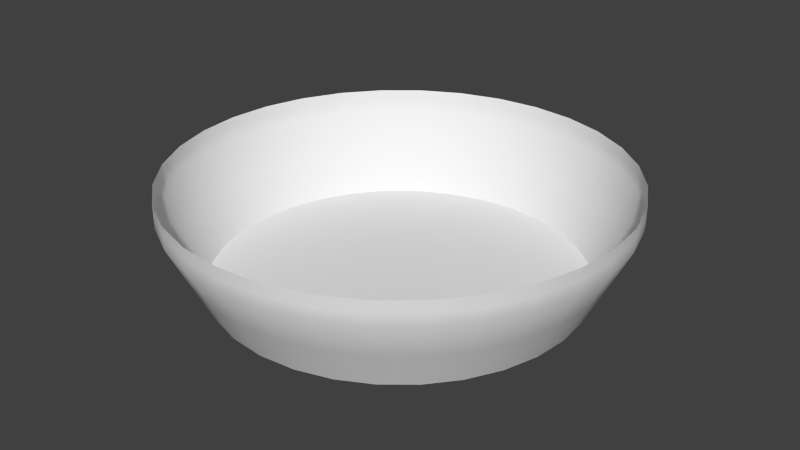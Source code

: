 # Source: arena2.blend  (saved by Blender 2.70.0; exported with 4.5.12 LTS)
import bpy
from mathutils import Matrix  # noqa: F401  (used for matrix-valued properties, if any)

bpy.ops.wm.read_factory_settings(use_empty=True)
scene = bpy.context.scene
scene.name = 'Scene'

# ---- collections
col_collection_1 = bpy.data.collections.new('Collection 1'); scene.collection.children.link(col_collection_1)

# ---- materials (node trees are filled in below, after node groups)
mat_material_001 = bpy.data.materials.new('Material.001')
mat_material_001.alpha_threshold = 0.0
mat_material_001.use_transparent_shadow = False
mat_material_001.roughness = 0.5
mat_material_001.line_color = (0.0, 0.0, 0.0, 1.0)

# ---- material node trees

# ---- world
world_world = bpy.data.worlds.new('World'); scene.world = world_world
world_world.color = (0.05088, 0.05088, 0.05088)
world_world.use_sun_shadow = False
world_world.sun_shadow_jitter_overblur = 0.0
world_world.cycles.sampling_method = 'MANUAL'
world_world.cycles.sample_map_resolution = 256

# ---- meshes
me_circle_003 = bpy.data.meshes.new('Circle.003')
me_circle_003.from_pydata([(0.0, 1.0, 0.0), (-0.1951, 0.9808, 0.0), (-0.3827, 0.9239, 0.0), (-0.5556, 0.8315, 0.0), (-0.7071, 0.7071, 0.0), (-0.8315, 0.5556, 0.0), (-0.9239, 0.3827, 0.0), (-0.9808, 0.1951, 0.0), (-1.0, 7.55e-08, 0.0), (-0.9808, -0.1951, 0.0), (-0.9239, -0.3827, 0.0), (-0.8315, -0.5556, 0.0), (-0.7071, -0.7071, 0.0), (-0.5556, -0.8315, 0.0), (-0.3827, -0.9239, 0.0), (-0.1951, -0.9808, 0.0), (3.258e-07, -1.0, 0.0), (0.1951, -0.9808, 0.0), (0.3827, -0.9239, 0.0), (0.5556, -0.8315, 0.0), (0.7071, -0.7071, 0.0), (0.8315, -0.5556, 0.0), (0.9239, -0.3827, 0.0), (0.9808, -0.1951, 0.0), (1.0, 9.656e-07, 0.0), (0.9808, 0.1951, 0.0), (0.9239, 0.3827, 0.0), (0.8315, 0.5556, 0.0), (0.7071, 0.7071, 0.0), (0.5556, 0.8315, 0.0), (0.3827, 0.9239, 0.0), (0.1951, 0.9808, 0.0), (2.547e-08, 1.214, 0.4357), (-0.2369, 1.191, 0.4357), (-0.4648, 1.122, 0.4357), (-0.6747, 1.01, 0.4357), (-0.8588, 0.8588, 0.4357), (-1.01, 0.6747, 0.4357), (-1.122, 0.4648, 0.4357), (-1.191, 0.2369, 0.4357), (-1.214, 3.056e-08, 0.4357), (-1.191, -0.2369, 0.4357), (-1.122, -0.4648, 0.4357), (-1.01, -0.6747, 0.4357), (-0.8588, -0.8588, 0.4357), (-0.6747, -1.01, 0.4357), (-0.4648, -1.122, 0.4357), (-0.2369, -1.191, 0.4357), (4.212e-07, -1.214, 0.4357), (0.2369, -1.191, 0.4357), (0.4648, -1.122, 0.4357), (0.6747, -1.01, 0.4357), (0.8588, -0.8588, 0.4357), (1.01, -0.6747, 0.4357), (1.122, -0.4648, 0.4357), (1.191, -0.2369, 0.4357), (1.214, 1.112e-06, 0.4357), (1.191, 0.2369, 0.4357), (1.122, 0.4648, 0.4357), (1.01, 0.6747, 0.4357), (0.8588, 0.8588, 0.4357), (0.6747, 1.01, 0.4357), (0.4648, 1.122, 0.4357), (0.2369, 1.191, 0.4357), (2.547e-08, 1.214, 0.5601), (-0.2369, 1.191, 0.5601), (-0.4648, 1.122, 0.5601), (-0.6747, 1.01, 0.5601), (-0.8588, 0.8588, 0.5601), (-1.01, 0.6747, 0.5601), (-1.122, 0.4648, 0.5601), (-1.191, 0.2369, 0.5601), (-1.214, 3.056e-08, 0.5601), (-1.191, -0.2369, 0.5601), (-1.122, -0.4648, 0.5601), (-1.01, -0.6747, 0.5601), (-0.8588, -0.8588, 0.5601), (-0.6747, -1.01, 0.5601), (-0.4648, -1.122, 0.5601), (-0.2369, -1.191, 0.5601), (4.212e-07, -1.214, 0.5601), (0.2369, -1.191, 0.5601), (0.4648, -1.122, 0.5601), (0.6747, -1.01, 0.5601), (0.8588, -0.8588, 0.5601), (1.01, -0.6747, 0.5601), (1.122, -0.4648, 0.5601), (1.191, -0.2369, 0.5601), (1.214, 1.112e-06, 0.5601), (1.191, 0.2369, 0.5601), (1.122, 0.4648, 0.5601), (1.01, 0.6747, 0.5601), (0.8588, 0.8588, 0.5601), (0.6747, 1.01, 0.5601), (0.4648, 1.122, 0.5601), (0.2369, 1.191, 0.5601), (-0.09755, 0.9904, 0.0), (-0.2889, 0.9523, 0.0), (-0.4691, 0.8777, 0.0), (-0.6313, 0.7693, 0.0), (-0.7693, 0.6313, 0.0), (-0.8777, 0.4691, 0.0), (-0.9523, 0.2889, 0.0), (-0.9904, 0.09755, 0.0), (-0.9904, -0.09755, 0.0), (-0.9523, -0.2889, 0.0), (-0.8777, -0.4691, 0.0), (-0.7693, -0.6313, 0.0), (-0.6313, -0.7693, 0.0), (-0.4691, -0.8777, 0.0), (-0.2889, -0.9523, 0.0), (-0.09754, -0.9904, 0.0), (0.09755, -0.9904, 0.0), (0.2889, -0.9523, 0.0), (0.4691, -0.8777, 0.0), (0.6313, -0.7693, 0.0), (0.7693, -0.6313, 0.0), (0.8777, -0.4691, 0.0), (0.9523, -0.2889, 0.0), (0.9904, -0.09754, 0.0), (0.9904, 0.09755, 0.0), (0.9523, 0.2889, 0.0), (0.8777, 0.4691, 0.0), (0.7693, 0.6313, 0.0), (0.6313, 0.7693, 0.0), (0.4691, 0.8777, 0.0), (0.2889, 0.9523, 0.0), (0.09754, 0.9904, 0.0), (-0.1185, 1.203, 0.4357), (-0.3509, 1.157, 0.4357), (-0.5698, 1.066, 0.4357), (-0.7668, 0.9343, 0.4357), (-0.9343, 0.7668, 0.4357), (-1.066, 0.5698, 0.4357), (-1.157, 0.3509, 0.4357), (-1.203, 0.1185, 0.4357), (-1.203, -0.1185, 0.4357), (-1.157, -0.3509, 0.4357), (-1.066, -0.5698, 0.4357), (-0.9343, -0.7668, 0.4357), (-0.7668, -0.9343, 0.4357), (-0.5698, -1.066, 0.4357), (-0.3509, -1.157, 0.4357), (-0.1185, -1.203, 0.4357), (0.1185, -1.203, 0.4357), (0.3509, -1.157, 0.4357), (0.5698, -1.066, 0.4357), (0.7668, -0.9343, 0.4357), (0.9343, -0.7668, 0.4357), (1.066, -0.5698, 0.4357), (1.157, -0.3509, 0.4357), (1.203, -0.1185, 0.4357), (1.203, 0.1185, 0.4357), (1.157, 0.3509, 0.4357), (1.066, 0.5698, 0.4357), (0.9343, 0.7668, 0.4357), (0.7668, 0.9343, 0.4357), (0.5698, 1.066, 0.4357), (0.3508, 1.157, 0.4357), (0.1185, 1.203, 0.4357), (0.4237, 1.023, 0.2178), (0.216, 1.086, 0.2178), (1.023, 0.4237, 0.2178), (0.9206, 0.6152, 0.2178), (1.023, -0.4237, 0.2178), (1.086, -0.216, 0.2178), (0.4237, -1.023, 0.2178), (0.6152, -0.9206, 0.2178), (-0.4237, -1.023, 0.2178), (-0.216, -1.086, 0.2178), (-1.023, -0.4237, 0.2178), (-0.9206, -0.6152, 0.2178), (-1.023, 0.4237, 0.2178), (-1.086, 0.216, 0.2178), (-0.4237, 1.023, 0.2178), (-0.6152, 0.9206, 0.2178), (1.273e-08, 1.107, 0.2178), (0.7829, 0.7829, 0.2178), (1.107, 1.039e-06, 0.2178), (0.7829, -0.7829, 0.2178), (3.735e-07, -1.107, 0.2178), (-0.7829, -0.7829, 0.2178), (-1.107, 5.303e-08, 0.2178), (-0.7829, 0.7829, 0.2178), (0.6152, 0.9206, 0.2178), (1.086, 0.216, 0.2178), (0.9206, -0.6152, 0.2178), (0.216, -1.086, 0.2178), (-0.9206, 0.6152, 0.2178), (-0.216, 1.086, 0.2178), (-0.6152, -0.9206, 0.2178), (-1.086, -0.216, 0.2178), (-0.1185, 1.203, 0.5601), (-0.3509, 1.157, 0.5601), (-0.5698, 1.066, 0.5601), (-0.7668, 0.9343, 0.5601), (-0.9343, 0.7668, 0.5601), (-1.066, 0.5698, 0.5601), (-1.157, 0.3509, 0.5601), (-1.203, 0.1185, 0.5601), (-1.203, -0.1185, 0.5601), (-1.157, -0.3509, 0.5601), (-1.066, -0.5698, 0.5601), (-0.9343, -0.7668, 0.5601), (-0.7668, -0.9343, 0.5601), (-0.5698, -1.066, 0.5601), (-0.3509, -1.157, 0.5601), (-0.1185, -1.203, 0.5601), (0.1185, -1.203, 0.5601), (0.3509, -1.157, 0.5601), (0.5698, -1.066, 0.5601), (0.7668, -0.9343, 0.5601), (0.9343, -0.7668, 0.5601), (1.066, -0.5698, 0.5601), (1.157, -0.3509, 0.5601), (1.203, -0.1185, 0.5601), (1.203, 0.1185, 0.5601), (1.157, 0.3509, 0.5601), (1.066, 0.5698, 0.5601), (0.9343, 0.7668, 0.5601), (0.7668, 0.9343, 0.5601), (0.5698, 1.066, 0.5601), (0.3508, 1.157, 0.5601), (0.1185, 1.203, 0.5601), (0.4648, 1.122, 0.4979), (0.2369, 1.191, 0.4979), (1.122, 0.4648, 0.4979), (1.01, 0.6747, 0.4979), (1.122, -0.4648, 0.4979), (1.191, -0.2369, 0.4979), (0.4648, -1.122, 0.4979), (0.6747, -1.01, 0.4979), (-0.4648, 1.122, 0.4979), (-0.6747, 1.01, 0.4979), (-0.4648, -1.122, 0.4979), (-0.2369, -1.191, 0.4979), (-1.122, -0.4648, 0.4979), (-1.01, -0.6747, 0.4979), (-1.122, 0.4648, 0.4979), (-1.191, 0.2369, 0.4979), (2.547e-08, 1.214, 0.4979), (0.8588, 0.8588, 0.4979), (1.214, 1.112e-06, 0.4979), (0.8588, -0.8588, 0.4979), (-1.214, 3.056e-08, 0.4979), (-0.8588, 0.8588, 0.4979), (4.212e-07, -1.214, 0.4979), (-0.8588, -0.8588, 0.4979), (0.6747, 1.01, 0.4979), (1.191, 0.2369, 0.4979), (1.01, -0.6747, 0.4979), (0.2369, -1.191, 0.4979), (-0.6747, -1.01, 0.4979), (-1.191, -0.2369, 0.4979), (-1.01, 0.6747, 0.4979), (-0.2369, 1.191, 0.4979), (0.3199, 1.054, 0.2178), (0.9718, 0.5194, 0.2178), (1.054, -0.3199, 0.2178), (0.5194, -0.9718, 0.2178), (-0.3199, -1.054, 0.2178), (-0.9718, -0.5194, 0.2178), (-1.054, 0.3199, 0.2178), (-0.5194, 0.9718, 0.2178), (0.108, 1.097, 0.2178), (0.8518, 0.699, 0.2178), (1.097, -0.108, 0.2178), (0.699, -0.8518, 0.2178), (-0.108, -1.097, 0.2178), (-0.8518, -0.699, 0.2178), (-1.097, 0.108, 0.2178), (-0.699, 0.8518, 0.2178), (0.699, 0.8518, 0.2178), (1.097, 0.108, 0.2178), (0.8518, -0.699, 0.2178), (0.108, -1.097, 0.2178), (-0.8518, 0.699, 0.2178), (-0.108, 1.097, 0.2178), (-0.699, -0.8518, 0.2178), (-1.097, -0.108, 0.2178), (0.5194, 0.9718, 0.2178), (1.054, 0.3199, 0.2178), (0.9718, -0.5194, 0.2178), (0.3199, -1.054, 0.2178), (-1.054, -0.3199, 0.2178), (-0.9718, 0.5194, 0.2178), (-0.3199, 1.054, 0.2178), (-0.5194, -0.9718, 0.2178), (0.3508, 1.157, 0.4979), (1.066, 0.5698, 0.4979), (1.157, -0.3509, 0.4979), (0.5698, -1.066, 0.4979), (-0.5698, 1.066, 0.4979), (-0.3509, -1.157, 0.4979), (-1.066, -0.5698, 0.4979), (-1.157, 0.3509, 0.4979), (0.1185, 1.203, 0.4979), (0.9343, 0.7668, 0.4979), (1.203, -0.1185, 0.4979), (0.7668, -0.9343, 0.4979), (-1.203, 0.1185, 0.4979), (-0.7668, 0.9343, 0.4979), (-0.1185, -1.203, 0.4979), (-0.9343, -0.7668, 0.4979), (0.7668, 0.9343, 0.4979), (1.203, 0.1185, 0.4979), (0.9343, -0.7668, 0.4979), (0.1185, -1.203, 0.4979), (-0.7668, -0.9343, 0.4979), (-1.203, -0.1185, 0.4979), (-0.9343, 0.7668, 0.4979), (-0.1185, 1.203, 0.4979), (0.5698, 1.066, 0.4979), (1.157, 0.3509, 0.4979), (1.066, -0.5698, 0.4979), (0.3509, -1.157, 0.4979), (-0.5698, -1.066, 0.4979), (-1.157, -0.3509, 0.4979), (-1.066, 0.5698, 0.4979), (-0.3509, 1.157, 0.4979), (0.0, 1.0, 0.0), (-0.1951, 0.9809, 0.0), (-0.3827, 0.924, 0.0), (-0.5556, 0.8316, 0.0), (-0.7072, 0.7072, 0.0), (-0.8316, 0.5556, 0.0), (-0.924, 0.3827, 0.0), (-0.9809, 0.1951, 0.0), (-1.0, 7.551e-08, 0.0), (-0.9809, -0.1951, 0.0), (-0.924, -0.3827, 0.0), (-0.8316, -0.5556, 0.0), (-0.7072, -0.7072, 0.0), (-0.5556, -0.8316, 0.0), (-0.3827, -0.924, 0.0), (-0.1951, -0.9809, 0.0), (3.259e-07, -1.0, 0.0), (0.1951, -0.9809, 0.0), (0.3827, -0.924, 0.0), (0.5556, -0.8316, 0.0), (0.7072, -0.7072, 0.0), (0.8316, -0.5556, 0.0), (0.924, -0.3827, 0.0), (0.9809, -0.1951, 0.0), (1.0, 9.657e-07, 0.0), (0.9809, 0.1951, 0.0), (0.924, 0.3827, 0.0), (0.8316, 0.5556, 0.0), (0.7072, 0.7072, 0.0), (0.5556, 0.8316, 0.0), (0.3827, 0.924, 0.0), (0.1951, 0.9809, 0.0), (0.2889, 0.9524, 0.0), (-1.192e-07, 2.981e-07, 0.0), (0.4692, 0.8778, 0.0), (0.6314, 0.7694, 0.0), (0.7694, 0.6314, 0.0), (0.8778, 0.4692, 0.0), (0.9524, 0.2889, 0.0), (0.9905, 0.09756, 0.0), (0.9905, -0.09756, 0.0), (0.9524, -0.2889, 0.0), (0.8778, -0.4692, 0.0), (0.7694, -0.6314, 0.0), (0.6314, -0.7694, 0.0), (0.4692, -0.8778, 0.0), (0.2889, -0.9524, 0.0), (0.09756, -0.9905, 0.0), (-0.09756, -0.9905, 0.0), (-0.2889, -0.9524, 0.0), (-0.4692, -0.8778, 0.0), (-0.6314, -0.7694, 0.0), (-0.7694, -0.6314, 0.0), (-0.8778, -0.4692, 0.0), (-0.9524, -0.2889, 0.0), (-0.9905, -0.09756, 0.0), (-0.9905, 0.09756, 0.0), (-0.9524, 0.2889, 0.0), (-0.8778, 0.4692, 0.0), (-0.7694, 0.6314, 0.0), (-0.6314, 0.7694, 0.0), (-0.4692, 0.8778, 0.0), (-0.2889, 0.9524, 0.0), (-0.09756, 0.9905, 0.0), (0.09756, 0.9905, 0.0), (-0.09756, 0.4905, 0.0), (0.3536, 0.3536, 0.0), (0.2778, 0.4158, 0.0), (0.5001, 6.319e-07, 0.0), (0.4905, 0.09756, 0.0), (0.3536, -0.3536, 0.0), (0.4158, -0.2778, 0.0), (1.033e-07, -0.5001, 0.0), (0.09756, -0.4905, 0.0), (-0.3536, 0.3536, 0.0), (-0.4158, 0.2778, 0.0), (-5.961e-08, 0.5001, 0.0), (-0.3536, -0.3536, 0.0), (-0.2778, -0.4158, 0.0), (-0.5001, 1.868e-07, 0.0), (-0.4905, -0.09756, 0.0), (0.1914, 0.462, 0.0), (0.462, 0.1914, 0.0), (0.462, -0.1914, 0.0), (0.1914, -0.462, 0.0), (-0.462, -0.1914, 0.0), (-0.462, 0.1914, 0.0), (-0.1914, 0.462, 0.0), (-0.1914, -0.462, 0.0), (0.09756, 0.4905, 0.0), (0.4158, 0.2778, 0.0), (0.4905, -0.09756, 0.0), (0.2778, -0.4158, 0.0), (-0.09756, -0.4905, 0.0), (-0.4158, -0.2778, 0.0), (-0.4905, 0.09756, 0.0), (-0.2778, 0.4158, 0.0), (-0.04878, 0.9953, 0.0), (-0.242, 0.9667, 0.0), (-0.426, 0.9009, 0.0), (-0.5935, 0.8005, 0.0), (-0.7383, 0.6693, 0.0), (-0.8547, 0.5124, 0.0), (-0.9382, 0.3358, 0.0), (-0.9857, 0.1463, 0.0), (-0.9953, -0.04878, 0.0), (-0.9667, -0.242, 0.0), (-0.9009, -0.426, 0.0), (-0.8005, -0.5935, 0.0), (-0.6693, -0.7383, 0.0), (-0.5124, -0.8547, 0.0), (-0.3358, -0.9382, 0.0), (-0.1463, -0.9857, 0.0), (0.04878, -0.9953, 0.0), (0.242, -0.9667, 0.0), (0.426, -0.9009, 0.0), (0.5935, -0.8005, 0.0), (0.7383, -0.6693, 0.0), (0.8547, -0.5124, 0.0), (0.9382, -0.3358, 0.0), (0.9857, -0.1463, 0.0), (0.9953, 0.04878, 0.0), (0.9667, 0.242, 0.0), (0.9009, 0.426, 0.0), (0.8005, 0.5935, 0.0), (0.6693, 0.7383, 0.0), (0.5124, 0.8547, 0.0), (0.3358, 0.9382, 0.0), (0.1463, 0.9857, 0.0), (-0.7357, 0.1463, 0.0), (-0.6237, -0.4167, 0.0), (-0.1463, -0.7357, 0.0), (0.4167, -0.6237, 0.0), (0.7357, -0.1463, 0.0), (0.6237, 0.4167, 0.0), (0.1463, 0.7357, 0.0), (-0.287, -0.693, 0.0), (-0.287, 0.693, 0.0), (-0.693, 0.287, 0.0), (-0.693, -0.287, 0.0), (0.287, -0.693, 0.0), (0.693, -0.287, 0.0), (0.693, 0.287, 0.0), (0.287, 0.693, 0.0), (-0.7357, -0.1463, 0.0), (-0.25, 2.424e-07, 0.0), (-0.4167, -0.6237, 0.0), (-0.1768, -0.1768, 0.0), (-8.942e-08, 0.25, 0.0), (-0.6237, 0.4167, 0.0), (-0.1768, 0.1768, 0.0), (0.1463, -0.7357, 0.0), (-7.948e-09, -0.25, 0.0), (0.6237, -0.4167, 0.0), (0.1768, -0.1768, 0.0), (0.7357, 0.1463, 0.0), (0.25, 4.65e-07, 0.0), (0.4167, 0.6237, 0.0), (0.1768, 0.1768, 0.0), (-0.1463, 0.7357, 0.0), (0.04878, 0.9953, 0.0), (0.242, 0.9667, 0.0), (0.426, 0.9009, 0.0), (0.5935, 0.8005, 0.0), (0.7383, 0.6693, 0.0), (0.8547, 0.5124, 0.0), (0.9382, 0.3358, 0.0), (0.9857, 0.1463, 0.0), (0.9953, -0.04878, 0.0), (0.9667, -0.242, 0.0), (0.9009, -0.426, 0.0), (0.8005, -0.5935, 0.0), (-0.04878, 0.2452, 0.0), (0.6693, -0.7383, 0.0), (0.5124, -0.8547, 0.0), (0.3358, -0.9382, 0.0), (0.1463, -0.9857, 0.0), (-0.04878, -0.9953, 0.0), (-0.242, -0.9667, 0.0), (-0.426, -0.9009, 0.0), (-0.5935, -0.8005, 0.0), (-0.7383, -0.6693, 0.0), (-0.8547, -0.5124, 0.0), (-0.9382, -0.3358, 0.0), (-0.9857, -0.1463, 0.0), (-0.9953, 0.04878, 0.0), (-0.9667, 0.242, 0.0), (-0.9009, 0.426, 0.0), (-0.8005, 0.5935, 0.0), (-0.6693, 0.7383, 0.0), (-0.5124, 0.8547, 0.0), (-0.3358, 0.9382, 0.0), (-0.1463, 0.9857, 0.0), (0.5304, 0.5304, 0.0), (0.1389, 0.2079, 0.0), (0.7501, 7.988e-07, 0.0), (0.2452, 0.04878, 0.0), (0.5304, -0.5304, 0.0), (0.2079, -0.1389, 0.0), (2.146e-07, -0.7501, 0.0), (0.04878, -0.2452, 0.0), (-0.5304, 0.5304, 0.0), (-0.2079, 0.1389, 0.0), (-2.981e-08, 0.7501, 0.0), (-0.5304, -0.5304, 0.0), (-0.1389, -0.2079, 0.0), (-0.7501, 1.311e-07, 0.0), (-0.2452, -0.04878, 0.0), (0.09568, 0.231, 0.0), (0.231, 0.09568, 0.0), (0.231, -0.09568, 0.0), (0.09568, -0.231, 0.0), (-0.231, -0.09568, 0.0), (-0.231, 0.09568, 0.0), (-0.09568, 0.231, 0.0), (-0.09568, -0.231, 0.0), (0.04878, 0.2452, 0.0), (0.2079, 0.1389, 0.0), (0.2452, -0.04878, 0.0), (0.1389, -0.2079, 0.0), (-0.04878, -0.2452, 0.0), (-0.2079, -0.1389, 0.0), (-0.2452, 0.04878, 0.0), (-0.1389, 0.2079, 0.0), (-0.4167, 0.6237, 0.0), (0.3157, 0.3847, 0.0), (0.4925, 0.5615, 0.0), (0.4546, 0.5926, 0.0), (0.4953, 0.04878, 0.0), (0.7453, 0.04878, 0.0), (0.7405, 0.09756, 0.0), (0.3847, -0.3157, 0.0), (0.5615, -0.4925, 0.0), (0.5926, -0.4546, 0.0), (0.04878, -0.4953, 0.0), (0.04878, -0.7453, 0.0), (0.09756, -0.7405, 0.0), (-0.3847, 0.3157, 0.0), (-0.5615, 0.4925, 0.0), (-0.5926, 0.4546, 0.0), (-0.04878, 0.4953, 0.0), (-0.04878, 0.7453, 0.0), (-0.09756, 0.7405, 0.0), (-0.3157, -0.3847, 0.0), (-0.4925, -0.5615, 0.0), (-0.4546, -0.5926, 0.0), (-0.4953, -0.04878, 0.0), (-0.7453, -0.04878, 0.0), (-0.7405, -0.09756, 0.0), (0.2346, 0.4389, 0.0), (0.3735, 0.6468, 0.0), (0.3303, 0.6699, 0.0), (0.4762, 0.1445, 0.0), (0.7214, 0.1932, 0.0), (0.7072, 0.2401, 0.0), (0.4389, -0.2346, 0.0), (0.6468, -0.3735, 0.0), (0.6699, -0.3303, 0.0), (0.1445, -0.4762, 0.0), (0.1932, -0.7214, 0.0), (0.2401, -0.7072, 0.0), (-0.4762, -0.1445, 0.0), (-0.7214, -0.1932, 0.0), (-0.7072, -0.2401, 0.0), (-0.4389, 0.2346, 0.0), (-0.6468, 0.3735, 0.0), (-0.6699, 0.3303, 0.0), (-0.1445, 0.4762, 0.0), (-0.1932, 0.7214, 0.0), (-0.2401, 0.7072, 0.0), (-0.2346, -0.4389, 0.0), (-0.3735, -0.6468, 0.0), (-0.3303, -0.6699, 0.0), (0.1445, 0.4762, 0.0), (0.2401, 0.7072, 0.0), (0.1932, 0.7214, 0.0), (0.4389, 0.2346, 0.0), (0.6699, 0.3303, 0.0), (0.6468, 0.3735, 0.0), (0.4762, -0.1445, 0.0), (0.7072, -0.2401, 0.0), (0.7214, -0.1932, 0.0), (0.2346, -0.4389, 0.0), (0.3303, -0.6699, 0.0), (0.3735, -0.6468, 0.0), (-0.1445, -0.4762, 0.0), (-0.2401, -0.7072, 0.0), (-0.1932, -0.7214, 0.0), (-0.4389, -0.2346, 0.0), (-0.6699, -0.3303, 0.0), (-0.6468, -0.3735, 0.0), (-0.4762, 0.1445, 0.0), (-0.7072, 0.2401, 0.0), (-0.7214, 0.1932, 0.0), (-0.2346, 0.4389, 0.0), (-0.3303, 0.6699, 0.0), (-0.3735, 0.6468, 0.0), (0.04878, 0.4953, 0.0), (0.09756, 0.7405, 0.0), (0.04878, 0.7453, 0.0), (0.3847, 0.3157, 0.0), (0.5926, 0.4546, 0.0), (0.5615, 0.4925, 0.0), (0.4953, -0.04878, 0.0), (0.7405, -0.09756, 0.0), (0.7453, -0.04878, 0.0), (0.3157, -0.3847, 0.0), (0.4546, -0.5926, 0.0), (0.4925, -0.5615, 0.0), (-0.04878, -0.4953, 0.0), (-0.09756, -0.7405, 0.0), (-0.04878, -0.7453, 0.0), (-0.3847, -0.3157, 0.0), (-0.5926, -0.4546, 0.0), (-0.5615, -0.4925, 0.0), (-0.4953, 0.04878, 0.0), (-0.7405, 0.09756, 0.0), (-0.7453, 0.04878, 0.0), (-0.3157, 0.3847, 0.0), (-0.4546, 0.5926, 0.0), (-0.4925, 0.5615, 0.0), (-0.02439, 0.9977, 0.0), (-0.2186, 0.9738, 0.0), (-0.4043, 0.9124, 0.0), (-0.5746, 0.816, 0.0), (-0.7227, 0.6882, 0.0), (-0.8431, 0.534, 0.0), (-0.9311, 0.3593, 0.0), (-0.9833, 0.1707, 0.0), (-0.9977, -0.02439, 0.0), (-0.9738, -0.2186, 0.0), (-0.9124, -0.4043, 0.0), (-0.816, -0.5746, 0.0), (-0.6882, -0.7227, 0.0), (-0.534, -0.8431, 0.0), (-0.3593, -0.9311, 0.0), (-0.1707, -0.9833, 0.0), (0.02439, -0.9977, 0.0), (0.2186, -0.9738, 0.0), (0.4043, -0.9124, 0.0), (0.5746, -0.816, 0.0), (0.7227, -0.6882, 0.0), (0.8431, -0.534, 0.0), (0.9311, -0.3593, 0.0), (0.9833, -0.1707, 0.0), (0.9977, 0.02439, 0.0), (0.9738, 0.2186, 0.0), (0.9124, 0.4043, 0.0), (0.816, 0.5746, 0.0), (0.6882, 0.7227, 0.0), (0.534, 0.8431, 0.0), (0.3593, 0.9311, 0.0), (0.1707, 0.9833, 0.0), (-0.8583, 0.1707, 0.0), (-0.7276, -0.4862, 0.0), (-0.1707, -0.8583, 0.0), (0.4862, -0.7276, 0.0), (0.8583, -0.1707, 0.0), (0.7276, 0.4862, 0.0), (0.1707, 0.8583, 0.0), (-0.3349, -0.8085, 0.0), (-0.3349, 0.8085, 0.0), (-0.8085, 0.3349, 0.0), (-0.8085, -0.3349, 0.0), (0.3349, -0.8085, 0.0), (0.8085, -0.3349, 0.0), (0.8085, 0.3349, 0.0), (0.3349, 0.8085, 0.0), (-0.8583, -0.1707, 0.0), (-0.125, 2.702e-07, 0.0), (-0.4862, -0.7276, 0.0), (-0.0884, -0.0884, 0.0), (-1.043e-07, 0.125, 0.0), (-0.7276, 0.4862, 0.0), (-0.0884, 0.0884, 0.0), (0.1707, -0.8583, 0.0), (-6.359e-08, -0.125, 0.0), (0.7276, -0.4862, 0.0), (0.0884, -0.0884, 0.0), (0.8583, 0.1707, 0.0), (0.125, 3.815e-07, 0.0), (0.4862, 0.7276, 0.0), (0.0884, 0.0884, 0.0), (-0.1707, 0.8583, 0.0), (0.02439, 0.9977, 0.0), (0.2186, 0.9738, 0.0), (0.4043, 0.9124, 0.0), (0.5746, 0.816, 0.0), (0.7227, 0.6882, 0.0), (0.8431, 0.534, 0.0), (0.9311, 0.3593, 0.0), (0.9833, 0.1707, 0.0), (0.9977, -0.02439, 0.0), (0.9738, -0.2186, 0.0), (0.9124, -0.4043, 0.0), (0.816, -0.5746, 0.0), (-0.02439, 0.1226, 0.0), (0.6882, -0.7227, 0.0), (0.534, -0.8431, 0.0), (0.3593, -0.9311, 0.0), (0.1707, -0.9833, 0.0), (-0.02439, -0.9977, 0.0), (-0.2186, -0.9738, 0.0), (-0.4043, -0.9124, 0.0), (-0.5746, -0.816, 0.0), (-0.7227, -0.6882, 0.0), (-0.8431, -0.534, 0.0), (-0.9311, -0.3593, 0.0), (-0.9833, -0.1707, 0.0), (-0.9977, 0.02439, 0.0), (-0.9738, 0.2186, 0.0), (-0.9124, 0.4043, 0.0), (-0.816, 0.5746, 0.0), (-0.6882, 0.7227, 0.0), (-0.534, 0.8431, 0.0), (-0.3593, 0.9311, 0.0), (-0.1707, 0.9833, 0.0), (0.6188, 0.6188, 0.0), (0.06945, 0.1039, 0.0), (0.8751, 8.823e-07, 0.0), (0.1226, 0.02439, 0.0), (0.6188, -0.6188, 0.0), (0.1039, -0.06945, 0.0), (2.702e-07, -0.8751, 0.0), (0.02439, -0.1226, 0.0), (-0.6188, 0.6188, 0.0), (-0.1039, 0.06945, 0.0), (-1.49e-08, 0.8751, 0.0), (-0.6188, -0.6188, 0.0), (-0.06945, -0.1039, 0.0), (-0.8751, 1.033e-07, 0.0), (-0.1226, -0.02439, 0.0), (0.04784, 0.1155, 0.0), (0.1155, 0.04784, 0.0), (0.1155, -0.04784, 0.0), (0.04784, -0.1155, 0.0), (-0.1155, -0.04784, 0.0), (-0.1155, 0.04784, 0.0), (-0.04784, 0.1155, 0.0), (-0.04784, -0.1155, 0.0), (0.02439, 0.1226, 0.0), (0.1039, 0.06945, 0.0), (0.1226, -0.02439, 0.0), (0.06945, -0.1039, 0.0), (-0.02439, -0.1226, 0.0), (-0.1039, -0.06945, 0.0), (-0.1226, 0.02439, 0.0), (-0.06945, 0.1039, 0.0), (-0.4862, 0.7276, 0.0), (0.2968, 0.4002, 0.0), (0.562, 0.6654, 0.0), (0.543, 0.681, 0.0), (0.4929, 0.07317, 0.0), (0.8679, 0.07317, 0.0), (0.8655, 0.09756, 0.0), (0.4002, -0.2968, 0.0), (0.6654, -0.562, 0.0), (0.681, -0.543, 0.0), (0.07317, -0.4929, 0.0), (0.07317, -0.8679, 0.0), (0.09756, -0.8655, 0.0), (-0.4002, 0.2968, 0.0), (-0.6654, 0.562, 0.0), (-0.681, 0.543, 0.0), (-0.07317, 0.4929, 0.0), (-0.07317, 0.8679, 0.0), (-0.09756, 0.8655, 0.0), (-0.2968, -0.4002, 0.0), (-0.562, -0.6654, 0.0), (-0.543, -0.681, 0.0), (-0.4929, -0.07317, 0.0), (-0.8679, -0.07317, 0.0), (-0.8655, -0.09756, 0.0), (0.213, 0.4504, 0.0), (0.4213, 0.7623, 0.0), (0.3997, 0.7738, 0.0), (0.4691, 0.1679, 0.0), (0.8369, 0.2411, 0.0), (0.8298, 0.2645, 0.0), (0.4504, -0.213, 0.0), (0.7623, -0.4213, 0.0), (0.7738, -0.3997, 0.0), (0.1679, -0.4691, 0.0), (0.2411, -0.8369, 0.0), (0.2645, -0.8298, 0.0), (-0.4691, -0.1679, 0.0), (-0.8369, -0.2411, 0.0), (-0.8298, -0.2645, 0.0), (-0.4504, 0.213, 0.0), (-0.7623, 0.4213, 0.0), (-0.7738, 0.3997, 0.0), (-0.1679, 0.4691, 0.0), (-0.2411, 0.8369, 0.0), (-0.2645, 0.8298, 0.0), (-0.213, -0.4504, 0.0), (-0.4213, -0.7623, 0.0), (-0.3997, -0.7738, 0.0), (0.121, 0.4833, 0.0), (0.2645, 0.8298, 0.0), (0.2411, 0.8369, 0.0), (0.4273, 0.2562, 0.0), (0.7738, 0.3997, 0.0), (0.7623, 0.4213, 0.0), (0.4833, -0.121, 0.0), (0.8298, -0.2645, 0.0), (0.8369, -0.2411, 0.0), (0.2562, -0.4273, 0.0), (0.3997, -0.7738, 0.0), (0.4213, -0.7623, 0.0), (-0.121, -0.4833, 0.0), (-0.2645, -0.8298, 0.0), (-0.2411, -0.8369, 0.0), (-0.4273, -0.2562, 0.0), (-0.7738, -0.3997, 0.0), (-0.7623, -0.4213, 0.0), (-0.4833, 0.121, 0.0), (-0.8298, 0.2645, 0.0), (-0.8369, 0.2411, 0.0), (-0.2562, 0.4273, 0.0), (-0.3997, 0.7738, 0.0), (-0.4213, 0.7623, 0.0), (0.02439, 0.4977, 0.0), (0.09756, 0.8655, 0.0), (0.07317, 0.8679, 0.0), (0.3691, 0.3347, 0.0), (0.681, 0.543, 0.0), (0.6654, 0.562, 0.0), (0.4977, -0.02439, 0.0), (0.8655, -0.09756, 0.0), (0.8679, -0.07317, 0.0), (0.3347, -0.3691, 0.0), (0.543, -0.681, 0.0), (0.562, -0.6654, 0.0), (-0.02439, -0.4977, 0.0), (-0.09756, -0.8655, 0.0), (-0.07317, -0.8679, 0.0), (-0.3691, -0.3347, 0.0), (-0.681, -0.543, 0.0), (-0.6654, -0.562, 0.0), (-0.4977, 0.02439, 0.0), (-0.8655, 0.09756, 0.0), (-0.8679, 0.07317, 0.0), (-0.3347, 0.3691, 0.0), (-0.543, 0.681, 0.0), (-0.562, 0.6654, 0.0), (-0.07317, 0.9929, 0.0), (-0.2655, 0.9596, 0.0), (-0.4476, 0.8893, 0.0), (-0.6125, 0.7849, 0.0), (-0.7538, 0.6504, 0.0), (-0.8662, 0.4908, 0.0), (-0.9453, 0.3124, 0.0), (-0.9881, 0.1219, 0.0), (-0.9929, -0.07317, 0.0), (-0.9596, -0.2655, 0.0), (-0.8893, -0.4476, 0.0), (-0.7849, -0.6125, 0.0), (-0.6504, -0.7538, 0.0), (-0.4908, -0.8662, 0.0), (-0.3124, -0.9453, 0.0), (-0.1219, -0.9881, 0.0), (0.07317, -0.9929, 0.0), (0.2655, -0.9596, 0.0), (0.4476, -0.8893, 0.0), (0.6125, -0.7849, 0.0), (0.7538, -0.6504, 0.0), (0.8662, -0.4908, 0.0), (0.9453, -0.3124, 0.0), (0.9881, -0.1219, 0.0), (0.9929, 0.07317, 0.0), (0.9596, 0.2655, 0.0), (0.8893, 0.4476, 0.0), (0.7849, 0.6125, 0.0), (0.6504, 0.7538, 0.0), (0.4908, 0.8662, 0.0), (0.3124, 0.9453, 0.0), (0.1219, 0.9881, 0.0), (-0.6131, 0.1219, 0.0), (-0.5197, -0.3473, 0.0), (-0.1219, -0.6131, 0.0), (0.3473, -0.5197, 0.0), (0.6131, -0.1219, 0.0), (0.5197, 0.3473, 0.0), (0.1219, 0.6131, 0.0), (-0.2392, -0.5775, 0.0), (-0.2392, 0.5775, 0.0), (-0.5775, 0.2392, 0.0), (-0.5775, -0.2392, 0.0), (0.2392, -0.5775, 0.0), (0.5775, -0.2392, 0.0), (0.5775, 0.2392, 0.0), (0.2392, 0.5775, 0.0), (-0.6131, -0.1219, 0.0), (-0.375, 2.146e-07, 0.0), (-0.3473, -0.5197, 0.0), (-0.2652, -0.2652, 0.0), (-7.451e-08, 0.375, 0.0), (-0.5197, 0.3473, 0.0), (-0.2652, 0.2652, 0.0), (0.1219, -0.6131, 0.0), (4.769e-08, -0.375, 0.0), (0.5197, -0.3473, 0.0), (0.2652, -0.2652, 0.0), (0.6131, 0.1219, 0.0), (0.375, 5.484e-07, 0.0), (0.3473, 0.5197, 0.0), (0.2652, 0.2652, 0.0), (-0.1219, 0.6131, 0.0), (0.07317, 0.9929, 0.0), (0.2655, 0.9596, 0.0), (0.4476, 0.8893, 0.0), (0.6125, 0.7849, 0.0), (0.7538, 0.6504, 0.0), (0.8662, 0.4908, 0.0), (0.9453, 0.3124, 0.0), (0.9881, 0.1219, 0.0), (0.9929, -0.07317, 0.0), (0.9596, -0.2655, 0.0), (0.8893, -0.4476, 0.0), (0.7849, -0.6125, 0.0), (-0.07317, 0.3678, 0.0), (0.6504, -0.7538, 0.0), (0.4908, -0.8662, 0.0), (0.3124, -0.9453, 0.0), (0.1219, -0.9881, 0.0), (-0.07317, -0.9929, 0.0), (-0.2655, -0.9596, 0.0), (-0.4476, -0.8893, 0.0), (-0.6125, -0.7849, 0.0), (-0.7538, -0.6504, 0.0), (-0.8662, -0.4908, 0.0), (-0.9453, -0.3124, 0.0), (-0.9881, -0.1219, 0.0), (-0.9929, 0.07317, 0.0), (-0.9596, 0.2655, 0.0), (-0.8893, 0.4476, 0.0), (-0.7849, 0.6125, 0.0), (-0.6504, 0.7538, 0.0), (-0.4908, 0.8662, 0.0), (-0.3124, 0.9453, 0.0), (-0.1219, 0.9881, 0.0), (0.442, 0.442, 0.0), (0.2084, 0.3118, 0.0), (0.6251, 7.153e-07, 0.0), (0.3678, 0.07317, 0.0), (0.442, -0.442, 0.0), (0.3118, -0.2084, 0.0), (1.59e-07, -0.6251, 0.0), (0.07317, -0.3678, 0.0), (-0.442, 0.442, 0.0), (-0.3118, 0.2084, 0.0), (-4.471e-08, 0.6251, 0.0), (-0.442, -0.442, 0.0), (-0.2084, -0.3118, 0.0), (-0.6251, 1.59e-07, 0.0), (-0.3678, -0.07317, 0.0), (0.1435, 0.3465, 0.0), (0.3465, 0.1435, 0.0), (0.3465, -0.1435, 0.0), (0.1435, -0.3465, 0.0), (-0.3465, -0.1435, 0.0), (-0.3465, 0.1435, 0.0), (-0.1435, 0.3465, 0.0), (-0.1435, -0.3465, 0.0), (0.07317, 0.3678, 0.0), (0.3118, 0.2084, 0.0), (0.3678, -0.07317, 0.0), (0.2084, -0.3118, 0.0), (-0.07317, -0.3678, 0.0), (-0.3118, -0.2084, 0.0), (-0.3678, 0.07317, 0.0), (-0.2084, 0.3118, 0.0), (-0.3473, 0.5197, 0.0), (0.3347, 0.3691, 0.0), (0.423, 0.4575, 0.0), (0.3662, 0.5042, 0.0), (0.4977, 0.02439, 0.0), (0.6227, 0.02439, 0.0), (0.6155, 0.09756, 0.0), (0.3691, -0.3347, 0.0), (0.4575, -0.423, 0.0), (0.5042, -0.3662, 0.0), (0.02439, -0.4977, 0.0), (0.02439, -0.6227, 0.0), (0.09756, -0.6155, 0.0), (-0.3691, 0.3347, 0.0), (-0.4575, 0.4231, 0.0), (-0.5042, 0.3662, 0.0), (-0.02439, 0.4977, 0.0), (-0.02439, 0.6227, 0.0), (-0.09756, 0.6155, 0.0), (-0.3347, -0.3691, 0.0), (-0.4231, -0.4575, 0.0), (-0.3662, -0.5042, 0.0), (-0.4977, -0.02439, 0.0), (-0.6227, -0.02439, 0.0), (-0.6155, -0.09756, 0.0), (0.2562, 0.4273, 0.0), (0.3257, 0.5313, 0.0), (0.2608, 0.5659, 0.0), (0.4833, 0.121, 0.0), (0.606, 0.1454, 0.0), (0.5846, 0.2158, 0.0), (0.4273, -0.2562, 0.0), (0.5313, -0.3257, 0.0), (0.5659, -0.2608, 0.0), (0.121, -0.4833, 0.0), (0.1454, -0.606, 0.0), (0.2158, -0.5846, 0.0), (-0.4833, -0.121, 0.0), (-0.606, -0.1454, 0.0), (-0.5846, -0.2158, 0.0), (-0.4273, 0.2562, 0.0), (-0.5313, 0.3257, 0.0), (-0.5659, 0.2608, 0.0), (-0.121, 0.4833, 0.0), (-0.1454, 0.606, 0.0), (-0.2158, 0.5846, 0.0), (-0.2562, -0.4273, 0.0), (-0.3257, -0.5313, 0.0), (-0.2608, -0.5659, 0.0), (0.1679, 0.4691, 0.0), (0.2158, 0.5846, 0.0), (0.1454, 0.606, 0.0), (0.4504, 0.213, 0.0), (0.5659, 0.2608, 0.0), (0.5313, 0.3257, 0.0), (0.4691, -0.1679, 0.0), (0.5846, -0.2158, 0.0), (0.606, -0.1454, 0.0), (0.213, -0.4504, 0.0), (0.2608, -0.5659, 0.0), (0.3257, -0.5313, 0.0), (-0.1679, -0.4691, 0.0), (-0.2158, -0.5846, 0.0), (-0.1454, -0.606, 0.0), (-0.4504, -0.213, 0.0), (-0.5659, -0.2608, 0.0), (-0.5313, -0.3257, 0.0), (-0.4691, 0.1679, 0.0), (-0.5846, 0.2158, 0.0), (-0.606, 0.1454, 0.0), (-0.213, 0.4504, 0.0), (-0.2608, 0.5659, 0.0), (-0.3257, 0.5313, 0.0), (0.07317, 0.4929, 0.0), (0.09756, 0.6155, 0.0), (0.02439, 0.6227, 0.0), (0.4002, 0.2968, 0.0), (0.5042, 0.3662, 0.0), (0.4575, 0.4231, 0.0), (0.4929, -0.07317, 0.0), (0.6155, -0.09756, 0.0), (0.6227, -0.02439, 0.0), (0.2968, -0.4002, 0.0), (0.3662, -0.5042, 0.0), (0.4231, -0.4575, 0.0), (-0.07317, -0.4929, 0.0), (-0.09756, -0.6155, 0.0), (-0.02439, -0.6227, 0.0), (-0.4002, -0.2968, 0.0), (-0.5042, -0.3662, 0.0), (-0.4575, -0.4231, 0.0), (-0.4929, 0.07317, 0.0), (-0.6155, 0.09756, 0.0), (-0.6227, 0.02439, 0.0), (-0.2968, 0.4002, 0.0), (-0.3662, 0.5042, 0.0), (-0.4231, 0.4575, 0.0), (0.5544, -0.2824, 0.0), (0.5428, -0.304, 0.0), (0.6583, -0.3519, 0.0), (0.2194, -0.1173, 0.0), (0.3234, -0.1867, 0.0), (0.3349, -0.1651, 0.0), (0.7001, 0.2636, 0.0), (0.8227, 0.288, 0.0), (0.8156, 0.3114, 0.0), (0.5917, 0.1923, 0.0), (0.5988, 0.1689, 0.0), (0.7143, 0.2167, 0.0), (0.2381, 0.07223, 0.0), (0.3607, 0.09662, 0.0), (0.3536, 0.1201, 0.0), (0.3087, 0.6814, 0.0), (0.3781, 0.7854, 0.0), (0.3565, 0.7969, 0.0), (0.2824, 0.5544, 0.0), (0.304, 0.5428, 0.0), (0.3519, 0.6583, 0.0), (0.1173, 0.2194, 0.0), (0.1867, 0.3234, 0.0), (0.1651, 0.3349, 0.0), (-0.7381, -0.1219, 0.0), (-0.8631, -0.1219, 0.0), (-0.8607, -0.1463, 0.0), (-0.6179, -0.07317, 0.0), (-0.6203, -0.04878, 0.0), (-0.7429, -0.07317, 0.0), (-0.2476, -0.02439, 0.0), (-0.3726, -0.02439, 0.0), (-0.3702, -0.04878, 0.0), (-0.4357, -0.6081, 0.0), (-0.5241, -0.6965, 0.0), (-0.5051, -0.7121, 0.0), (-0.3852, -0.4886, 0.0), (-0.4041, -0.4731, 0.0), (-0.4736, -0.577, 0.0), (-0.1579, -0.1923, 0.0), (-0.2463, -0.2807, 0.0), (-0.2273, -0.2963, 0.0), (-0.1219, 0.7381, 0.0), (-0.1219, 0.8631, 0.0), (-0.1463, 0.8607, 0.0), (-0.07317, 0.6179, 0.0), (-0.04878, 0.6203, 0.0), (-0.07317, 0.7429, 0.0), (-0.02439, 0.2476, 0.0), (-0.02439, 0.3726, 0.0), (-0.04878, 0.3702, 0.0), (-0.6081, 0.4357, 0.0), (-0.6965, 0.5241, 0.0), (-0.7121, 0.5051, 0.0), (-0.4886, 0.3852, 0.0), (-0.4731, 0.4041, 0.0), (-0.577, 0.4736, 0.0), (-0.1923, 0.1579, 0.0), (-0.2807, 0.2463, 0.0), (-0.2963, 0.2273, 0.0), (0.1219, -0.7381, 0.0), (0.1219, -0.8631, 0.0), (0.1463, -0.8607, 0.0), (0.07317, -0.6179, 0.0), (0.04878, -0.6203, 0.0), (0.07317, -0.7429, 0.0), (0.02439, -0.2476, 0.0), (0.02439, -0.3726, 0.0), (0.04878, -0.3702, 0.0), (0.6081, -0.4357, 0.0), (0.6965, -0.5241, 0.0), (0.7121, -0.5051, 0.0), (0.4886, -0.3852, 0.0), (0.4731, -0.4041, 0.0), (0.577, -0.4736, 0.0), (0.1923, -0.1579, 0.0), (0.2807, -0.2463, 0.0), (0.2963, -0.2273, 0.0), (0.7381, 0.1219, 0.0), (0.8631, 0.1219, 0.0), (0.8607, 0.1463, 0.0), (0.6179, 0.07317, 0.0), (0.6203, 0.04878, 0.0), (0.7429, 0.07317, 0.0), (0.2476, 0.02439, 0.0), (0.3726, 0.02439, 0.0), (0.3702, 0.04878, 0.0), (0.4357, 0.6081, 0.0), (0.5241, 0.6965, 0.0), (0.5051, 0.7121, 0.0), (0.3852, 0.4886, 0.0), (0.4041, 0.4731, 0.0), (0.4736, 0.577, 0.0), (0.1579, 0.1923, 0.0), (0.2463, 0.2807, 0.0), (0.2273, 0.2963, 0.0), (0.5114, 0.5459, 0.0), (0.5998, 0.6343, 0.0), (0.5809, 0.6499, 0.0), (0.7477, 0.02439, 0.0), (0.8727, 0.02439, 0.0), (0.8703, 0.04878, 0.0), (0.5459, -0.5114, 0.0), (0.6343, -0.5998, 0.0), (0.6499, -0.5809, 0.0), (0.02439, -0.7477, 0.0), (0.02439, -0.8727, 0.0), (0.04878, -0.8703, 0.0), (-0.5459, 0.5114, 0.0), (-0.6343, 0.5998, 0.0), (-0.6499, 0.5809, 0.0), (-0.02439, 0.7477, 0.0), (-0.02439, 0.8727, 0.0), (-0.04878, 0.8703, 0.0), (-0.5114, -0.5459, 0.0), (-0.5998, -0.6343, 0.0), (-0.5809, -0.6499, 0.0), (-0.7477, -0.02439, 0.0), (-0.8727, -0.02439, 0.0), (-0.8703, -0.04878, 0.0), (0.3951, 0.6352, 0.0), (0.4646, 0.7392, 0.0), (0.443, 0.7507, 0.0), (0.7286, 0.1698, 0.0), (0.8512, 0.1942, 0.0), (0.8441, 0.2176, 0.0), (0.6352, -0.3951, 0.0), (0.7392, -0.4646, 0.0), (0.7507, -0.443, 0.0), (0.1698, -0.7286, 0.0), (0.1942, -0.8512, 0.0), (0.2176, -0.8441, 0.0), (-0.7286, -0.1698, 0.0), (-0.8512, -0.1942, 0.0), (-0.8441, -0.2176, 0.0), (-0.6352, 0.3951, 0.0), (-0.7392, 0.4646, 0.0), (-0.7507, 0.443, 0.0), (-0.1698, 0.7286, 0.0), (-0.1942, 0.8512, 0.0), (-0.2176, 0.8441, 0.0), (-0.3951, -0.6352, 0.0), (-0.4646, -0.7392, 0.0), (-0.443, -0.7507, 0.0), (0.2636, 0.7001, 0.0), (0.3114, 0.8156, 0.0), (0.288, 0.8227, 0.0), (0.6814, 0.3087, 0.0), (0.7969, 0.3565, 0.0), (0.7854, 0.3781, 0.0), (0.7001, -0.2636, 0.0), (0.8156, -0.3114, 0.0), (0.8227, -0.288, 0.0), (0.3087, -0.6814, 0.0), (0.3565, -0.7969, 0.0), (0.3781, -0.7854, 0.0), (-0.2636, -0.7001, 0.0), (-0.3114, -0.8156, 0.0), (-0.288, -0.8227, 0.0), (-0.6814, -0.3087, 0.0), (-0.7969, -0.3565, 0.0), (-0.7854, -0.3781, 0.0), (-0.7001, 0.2636, 0.0), (-0.8156, 0.3114, 0.0), (-0.8227, 0.288, 0.0), (-0.3087, 0.6814, 0.0), (-0.3565, 0.7969, 0.0), (-0.3781, 0.7854, 0.0), (0.1219, 0.7381, 0.0), (0.1463, 0.8607, 0.0), (0.1219, 0.8631, 0.0), (0.6081, 0.4357, 0.0), (0.7121, 0.5051, 0.0), (0.6965, 0.5241, 0.0), (0.7381, -0.1219, 0.0), (0.8607, -0.1463, 0.0), (0.8631, -0.1219, 0.0), (0.4357, -0.6081, 0.0), (0.5051, -0.7121, 0.0), (0.5241, -0.6965, 0.0), (-0.1219, -0.7381, 0.0), (-0.1463, -0.8607, 0.0), (-0.1219, -0.8631, 0.0), (-0.6081, -0.4357, 0.0), (-0.7121, -0.5051, 0.0), (-0.6965, -0.5241, 0.0), (-0.7381, 0.1219, 0.0), (-0.8607, 0.1463, 0.0), (-0.8631, 0.1219, 0.0), (-0.4357, 0.6081, 0.0), (-0.5051, 0.7121, 0.0), (-0.5241, 0.6965, 0.0), (0.6814, -0.3087, 0.0), (0.7854, -0.3781, 0.0), (0.7969, -0.3565, 0.0), (0.07223, -0.2381, 0.0), (0.09662, -0.3607, 0.0), (0.1201, -0.3536, 0.0), (0.1923, -0.5917, 0.0), (0.1689, -0.5988, 0.0), (0.2167, -0.7143, 0.0), (0.2636, -0.7001, 0.0), (0.288, -0.8227, 0.0), (0.3114, -0.8156, 0.0), (-0.2381, -0.07223, 0.0), (-0.3607, -0.09662, 0.0), (-0.3536, -0.1201, 0.0), (-0.5917, -0.1923, 0.0), (-0.5988, -0.1688, 0.0), (-0.7143, -0.2167, 0.0), (-0.7001, -0.2636, 0.0), (-0.8227, -0.288, 0.0), (-0.8156, -0.3114, 0.0), (-0.2194, 0.1173, 0.0), (-0.3234, 0.1868, 0.0), (-0.3349, 0.1651, 0.0), (-0.5544, 0.2824, 0.0), (-0.5428, 0.304, 0.0), (-0.6583, 0.3519, 0.0), (-0.6814, 0.3087, 0.0), (-0.7854, 0.3781, 0.0), (-0.7969, 0.3565, 0.0), (-0.07223, 0.2381, 0.0), (-0.09662, 0.3607, 0.0), (-0.1201, 0.3536, 0.0), (-0.1923, 0.5917, 0.0), (-0.1689, 0.5988, 0.0), (-0.2167, 0.7143, 0.0), (-0.2636, 0.7001, 0.0), (-0.288, 0.8227, 0.0), (-0.3114, 0.8156, 0.0), (-0.1173, -0.2194, 0.0), (-0.1868, -0.3234, 0.0), (-0.1651, -0.3349, 0.0), (-0.2824, -0.5544, 0.0), (-0.304, -0.5428, 0.0), (-0.3519, -0.6583, 0.0), (-0.3087, -0.6814, 0.0), (-0.3781, -0.7854, 0.0), (-0.3565, -0.7969, 0.0), (0.07223, 0.2381, 0.0), (0.1201, 0.3536, 0.0), (0.09662, 0.3607, 0.0), (0.1688, 0.5988, 0.0), (0.1923, 0.5917, 0.0), (0.2167, 0.7143, 0.0), (0.1698, 0.7286, 0.0), (0.2176, 0.8441, 0.0), (0.1942, 0.8512, 0.0), (0.2194, 0.1173, 0.0), (0.3349, 0.1651, 0.0), (0.3234, 0.1868, 0.0), (0.5428, 0.304, 0.0), (0.5544, 0.2824, 0.0), (0.6583, 0.3519, 0.0), (0.6352, 0.3951, 0.0), (0.7507, 0.443, 0.0), (0.7392, 0.4646, 0.0), (0.2381, -0.07223, 0.0), (0.3536, -0.1201, 0.0), (0.3607, -0.09662, 0.0), (0.5988, -0.1688, 0.0), (0.5917, -0.1923, 0.0), (0.7143, -0.2167, 0.0), (0.7286, -0.1698, 0.0), (0.8441, -0.2176, 0.0), (0.8512, -0.1942, 0.0), (0.1173, -0.2194, 0.0), (0.1651, -0.3349, 0.0), (0.1868, -0.3234, 0.0), (0.304, -0.5428, 0.0), (0.2824, -0.5544, 0.0), (0.3519, -0.6583, 0.0), (0.3951, -0.6352, 0.0), (0.443, -0.7507, 0.0), (0.4646, -0.7392, 0.0), (-0.07223, -0.2381, 0.0), (-0.1201, -0.3536, 0.0), (-0.09662, -0.3607, 0.0), (-0.1688, -0.5988, 0.0), (-0.1923, -0.5917, 0.0), (-0.2167, -0.7143, 0.0), (-0.1698, -0.7286, 0.0), (-0.2176, -0.8441, 0.0), (-0.1942, -0.8512, 0.0), (-0.2194, -0.1173, 0.0), (-0.3349, -0.1651, 0.0), (-0.3234, -0.1868, 0.0), (-0.5428, -0.304, 0.0), (-0.5544, -0.2824, 0.0), (-0.6583, -0.3519, 0.0), (-0.6352, -0.3951, 0.0), (-0.7507, -0.443, 0.0), (-0.7392, -0.4646, 0.0), (-0.2381, 0.07223, 0.0), (-0.3536, 0.1201, 0.0), (-0.3607, 0.09662, 0.0), (-0.5988, 0.1689, 0.0), (-0.5917, 0.1923, 0.0), (-0.7143, 0.2167, 0.0), (-0.7286, 0.1698, 0.0), (-0.8441, 0.2176, 0.0), (-0.8512, 0.1942, 0.0), (-0.1173, 0.2194, 0.0), (-0.1651, 0.3349, 0.0), (-0.1868, 0.3234, 0.0), (-0.304, 0.5428, 0.0), (-0.2824, 0.5544, 0.0), (-0.3519, 0.6583, 0.0), (-0.3951, 0.6352, 0.0), (-0.443, 0.7507, 0.0), (-0.4646, 0.7392, 0.0), (0.02439, 0.2476, 0.0), (0.04878, 0.3702, 0.0), (0.02439, 0.3726, 0.0), (0.04878, 0.6203, 0.0), (0.07317, 0.6179, 0.0), (0.07317, 0.7429, 0.0), (0.02439, 0.7477, 0.0), (0.04878, 0.8703, 0.0), (0.02439, 0.8727, 0.0), (0.1923, 0.1579, 0.0), (0.2963, 0.2273, 0.0), (0.2807, 0.2463, 0.0), (0.4731, 0.4041, 0.0), (0.4886, 0.3852, 0.0), (0.577, 0.4736, 0.0), (0.5459, 0.5115, 0.0), (0.6499, 0.5809, 0.0), (0.6343, 0.5998, 0.0), (0.2476, -0.02439, 0.0), (0.3702, -0.04878, 0.0), (0.3726, -0.02439, 0.0), (0.6203, -0.04878, 0.0), (0.6179, -0.07317, 0.0), (0.7429, -0.07317, 0.0), (0.7477, -0.02439, 0.0), (0.8703, -0.04878, 0.0), (0.8727, -0.02439, 0.0), (0.1579, -0.1923, 0.0), (0.2273, -0.2963, 0.0), (0.2463, -0.2807, 0.0), (0.4041, -0.4731, 0.0), (0.3852, -0.4886, 0.0), (0.4736, -0.577, 0.0), (0.5114, -0.5459, 0.0), (0.5809, -0.6499, 0.0), (0.5998, -0.6343, 0.0), (-0.02439, -0.2476, 0.0), (-0.04878, -0.3702, 0.0), (-0.02439, -0.3726, 0.0), (-0.04878, -0.6203, 0.0), (-0.07317, -0.6179, 0.0), (-0.07317, -0.7429, 0.0), (-0.02439, -0.7477, 0.0), (-0.04878, -0.8703, 0.0), (-0.02439, -0.8727, 0.0), (-0.1923, -0.1579, 0.0), (-0.2963, -0.2273, 0.0), (-0.2807, -0.2463, 0.0), (-0.4731, -0.4041, 0.0), (-0.4886, -0.3852, 0.0), (-0.577, -0.4736, 0.0), (-0.5459, -0.5114, 0.0), (-0.6499, -0.5809, 0.0), (-0.6343, -0.5998, 0.0), (-0.2476, 0.02439, 0.0), (-0.3702, 0.04878, 0.0), (-0.3726, 0.02439, 0.0), (-0.6203, 0.04878, 0.0), (-0.6179, 0.07317, 0.0), (-0.7429, 0.07317, 0.0), (-0.7477, 0.02439, 0.0), (-0.8703, 0.04878, 0.0), (-0.8727, 0.02439, 0.0), (-0.1579, 0.1923, 0.0), (-0.2273, 0.2963, 0.0), (-0.2463, 0.2807, 0.0), (-0.4041, 0.4731, 0.0), (-0.3852, 0.4886, 0.0), (-0.4736, 0.577, 0.0), (-0.5114, 0.5459, 0.0), (-0.5809, 0.6499, 0.0), (-0.5998, 0.6343, 0.0)], [], [(256, 161, 63, 158), (257, 163, 59, 154), (258, 165, 55, 150), (259, 167, 51, 146), (260, 169, 47, 142), (261, 171, 43, 138), (262, 173, 39, 134), (263, 175, 35, 130), (264, 176, 32, 159), (265, 177, 60, 155), (266, 178, 56, 151), (267, 179, 52, 147), (268, 180, 48, 143), (269, 181, 44, 139), (270, 182, 40, 135), (271, 183, 36, 131), (272, 184, 61, 156), (273, 185, 57, 152), (274, 186, 53, 148), (275, 187, 49, 144), (276, 188, 37, 132), (277, 189, 33, 128), (278, 190, 45, 140), (279, 191, 41, 136), (280, 160, 62, 157), (281, 162, 58, 153), (282, 164, 54, 149), (283, 166, 50, 145), (284, 170, 42, 137), (285, 172, 38, 133), (286, 174, 34, 129), (287, 168, 46, 141), (288, 225, 95, 222), (289, 227, 91, 218), (290, 229, 87, 214), (291, 231, 83, 210), (292, 233, 67, 194), (293, 235, 79, 206), (294, 237, 75, 202), (295, 239, 71, 198), (296, 240, 64, 223), (297, 241, 92, 219), (298, 242, 88, 215), (299, 243, 84, 211), (300, 244, 72, 199), (301, 245, 68, 195), (302, 246, 80, 207), (303, 247, 76, 203), (304, 248, 93, 220), (305, 249, 89, 216), (306, 250, 85, 212), (307, 251, 81, 208), (308, 252, 77, 204), (309, 253, 73, 200), (310, 254, 69, 196), (311, 255, 65, 192), (312, 224, 94, 221), (313, 226, 90, 217), (314, 228, 86, 213), (315, 230, 82, 209), (316, 234, 78, 205), (317, 236, 74, 201), (318, 238, 70, 197), (319, 232, 66, 193), (160, 256, 158, 62), (30, 126, 256, 160), (126, 31, 161, 256), (162, 257, 154, 58), (26, 122, 257, 162), (122, 27, 163, 257), (164, 258, 150, 54), (22, 118, 258, 164), (118, 23, 165, 258), (166, 259, 146, 50), (18, 114, 259, 166), (114, 19, 167, 259), (168, 260, 142, 46), (14, 110, 260, 168), (110, 15, 169, 260), (170, 261, 138, 42), (10, 106, 261, 170), (106, 11, 171, 261), (172, 262, 134, 38), (6, 102, 262, 172), (102, 7, 173, 262), (174, 263, 130, 34), (2, 98, 263, 174), (98, 3, 175, 263), (161, 264, 159, 63), (31, 127, 264, 161), (127, 0, 176, 264), (163, 265, 155, 59), (27, 123, 265, 163), (123, 28, 177, 265), (165, 266, 151, 55), (23, 119, 266, 165), (119, 24, 178, 266), (167, 267, 147, 51), (19, 115, 267, 167), (115, 20, 179, 267), (169, 268, 143, 47), (15, 111, 268, 169), (111, 16, 180, 268), (171, 269, 139, 43), (11, 107, 269, 171), (107, 12, 181, 269), (173, 270, 135, 39), (7, 103, 270, 173), (103, 8, 182, 270), (175, 271, 131, 35), (3, 99, 271, 175), (99, 4, 183, 271), (177, 272, 156, 60), (28, 124, 272, 177), (124, 29, 184, 272), (178, 273, 152, 56), (24, 120, 273, 178), (120, 25, 185, 273), (179, 274, 148, 52), (20, 116, 274, 179), (116, 21, 186, 274), (180, 275, 144, 48), (16, 112, 275, 180), (112, 17, 187, 275), (183, 276, 132, 36), (4, 100, 276, 183), (100, 5, 188, 276), (176, 277, 128, 32), (0, 96, 277, 176), (96, 1, 189, 277), (181, 278, 140, 44), (12, 108, 278, 181), (108, 13, 190, 278), (182, 279, 136, 40), (8, 104, 279, 182), (104, 9, 191, 279), (184, 280, 157, 61), (29, 125, 280, 184), (125, 30, 160, 280), (185, 281, 153, 57), (25, 121, 281, 185), (121, 26, 162, 281), (186, 282, 149, 53), (21, 117, 282, 186), (117, 22, 164, 282), (187, 283, 145, 49), (17, 113, 283, 187), (113, 18, 166, 283), (191, 284, 137, 41), (9, 105, 284, 191), (105, 10, 170, 284), (188, 285, 133, 37), (5, 101, 285, 188), (101, 6, 172, 285), (189, 286, 129, 33), (1, 97, 286, 189), (97, 2, 174, 286), (190, 287, 141, 45), (13, 109, 287, 190), (109, 14, 168, 287), (224, 288, 222, 94), (62, 158, 288, 224), (158, 63, 225, 288), (226, 289, 218, 90), (58, 154, 289, 226), (154, 59, 227, 289), (228, 290, 214, 86), (54, 150, 290, 228), (150, 55, 229, 290), (230, 291, 210, 82), (50, 146, 291, 230), (146, 51, 231, 291), (232, 292, 194, 66), (34, 130, 292, 232), (130, 35, 233, 292), (234, 293, 206, 78), (46, 142, 293, 234), (142, 47, 235, 293), (236, 294, 202, 74), (42, 138, 294, 236), (138, 43, 237, 294), (238, 295, 198, 70), (38, 134, 295, 238), (134, 39, 239, 295), (225, 296, 223, 95), (63, 159, 296, 225), (159, 32, 240, 296), (227, 297, 219, 91), (59, 155, 297, 227), (155, 60, 241, 297), (229, 298, 215, 87), (55, 151, 298, 229), (151, 56, 242, 298), (231, 299, 211, 83), (51, 147, 299, 231), (147, 52, 243, 299), (239, 300, 199, 71), (39, 135, 300, 239), (135, 40, 244, 300), (233, 301, 195, 67), (35, 131, 301, 233), (131, 36, 245, 301), (235, 302, 207, 79), (47, 143, 302, 235), (143, 48, 246, 302), (237, 303, 203, 75), (43, 139, 303, 237), (139, 44, 247, 303), (241, 304, 220, 92), (60, 156, 304, 241), (156, 61, 248, 304), (242, 305, 216, 88), (56, 152, 305, 242), (152, 57, 249, 305), (243, 306, 212, 84), (52, 148, 306, 243), (148, 53, 250, 306), (246, 307, 208, 80), (48, 144, 307, 246), (144, 49, 251, 307), (247, 308, 204, 76), (44, 140, 308, 247), (140, 45, 252, 308), (244, 309, 200, 72), (40, 136, 309, 244), (136, 41, 253, 309), (245, 310, 196, 68), (36, 132, 310, 245), (132, 37, 254, 310), (240, 311, 192, 64), (32, 128, 311, 240), (128, 33, 255, 311), (248, 312, 221, 93), (61, 157, 312, 248), (157, 62, 224, 312), (249, 313, 217, 89), (57, 153, 313, 249), (153, 58, 226, 313), (250, 314, 213, 85), (53, 149, 314, 250), (149, 54, 228, 314), (251, 315, 209, 81), (49, 145, 315, 251), (145, 50, 230, 315), (252, 316, 205, 77), (45, 141, 316, 252), (141, 46, 234, 316), (253, 317, 201, 73), (41, 137, 317, 253), (137, 42, 236, 317), (254, 318, 197, 69), (37, 133, 318, 254), (133, 38, 238, 318), (255, 319, 193, 65), (33, 129, 319, 255), (129, 34, 232, 319), (391, 1024, 1023), (391, 1023, 966), (358, 934, 798), (389, 1021, 1020), (389, 1020, 964), (354, 930, 795), (387, 1018, 1017), (387, 1017, 962), (375, 952, 792), (399, 1015, 1014), (399, 1014, 913), (371, 948, 789), (397, 1012, 1011), (397, 1011, 915), (383, 960, 786), (396, 1009, 1008), (396, 1008, 916), (379, 956, 783), (394, 1006, 1005), (394, 1005, 918), (367, 944, 780), (392, 1003, 1002), (392, 1002, 920), (363, 939, 777), (390, 1000, 999), (390, 999, 922), (359, 935, 774), (388, 997, 996), (388, 996, 924), (355, 931, 771), (386, 994, 993), (386, 993, 926), (348, 669, 737), (344, 665, 739), (340, 661, 741), (336, 657, 743), (324, 645, 745), (320, 641, 747), (332, 653, 748), (328, 649, 750), (349, 670, 701), (345, 666, 699), (341, 662, 697), (337, 658, 695), (329, 650, 688), (325, 646, 693), (321, 642, 703), (333, 654, 690), (350, 671, 687), (346, 667, 686), (342, 663, 685), (338, 659, 684), (334, 655, 680), (330, 651, 683), (326, 647, 682), (322, 643, 681), (351, 672, 679), (347, 668, 678), (343, 664, 677), (339, 660, 676), (335, 656, 675), (331, 652, 674), (327, 648, 673), (323, 644, 768), (362, 938, 801), (393, 1026, 968), (393, 1027, 1026), (366, 943, 804), (400, 1029, 975), (400, 1030, 1029), (374, 951, 807), (395, 1032, 970), (395, 1033, 1032), (378, 955, 810), (385, 1035, 940), (385, 1036, 1035), (382, 959, 813), (398, 1038, 973), (398, 1039, 1038), (370, 947, 816), (401, 1041, 976), (401, 1042, 1041), (352, 929, 819), (402, 1044, 977), (402, 1045, 1044), (357, 933, 822), (403, 1047, 978), (403, 1048, 1047), (361, 937, 825), (404, 1050, 979), (404, 1051, 1050), (365, 942, 828), (408, 1053, 983), (408, 1054, 1053), (369, 946, 831), (405, 1056, 980), (405, 1057, 1056), (373, 950, 834), (406, 1059, 981), (406, 1060, 1059), (377, 954, 837), (407, 1062, 982), (407, 1063, 1062), (381, 958, 840), (409, 1065, 984), (409, 1066, 1065), (384, 928, 843), (410, 1068, 985), (410, 1069, 1068), (356, 932, 846), (411, 1071, 986), (411, 1072, 1071), (360, 936, 849), (412, 1074, 987), (412, 1075, 1074), (364, 941, 852), (413, 1077, 988), (413, 1078, 1077), (368, 945, 855), (414, 1080, 989), (414, 1081, 1080), (372, 949, 858), (415, 1083, 990), (415, 1084, 1083), (376, 953, 861), (416, 1086, 991), (416, 1087, 1086), (380, 957, 864), (575, 1089, 799), (575, 1090, 1089), (576, 800, 1091), (518, 1092, 742), (518, 1093, 1092), (575, 799, 1094), (574, 1095, 1022), (574, 1096, 1095), (486, 710, 1097), (572, 1098, 796), (572, 1099, 1098), (573, 797, 1100), (516, 1101, 740), (516, 1102, 1101), (572, 796, 1103), (571, 1104, 1019), (571, 1105, 1104), (482, 706, 1106), (569, 1107, 793), (569, 1108, 1107), (570, 794, 1109), (514, 1110, 738), (514, 1111, 1110), (569, 793, 1112), (568, 1113, 1016), (568, 1114, 1113), (504, 728, 1115), (566, 1116, 790), (566, 1117, 1116), (567, 791, 1118), (465, 1119, 689), (465, 1120, 1119), (566, 790, 1121), (565, 1122, 1013), (565, 1123, 1122), (500, 724, 1124), (563, 1125, 787), (563, 1126, 1125), (564, 788, 1127), (467, 1128, 691), (467, 1129, 1128), (563, 787, 1130), (562, 1131, 1010), (562, 1132, 1131), (512, 736, 1133), (560, 1134, 784), (560, 1135, 1134), (561, 785, 1136), (468, 1137, 692), (468, 1138, 1137), (560, 784, 1139), (559, 1140, 1007), (559, 1141, 1140), (508, 732, 1142), (557, 1143, 781), (557, 1144, 1143), (558, 782, 1145), (470, 1146, 694), (470, 1147, 1146), (557, 781, 1148), (556, 1149, 1004), (556, 1150, 1149), (496, 720, 1151), (554, 1152, 778), (554, 1153, 1152), (555, 779, 1154), (472, 1155, 696), (472, 1156, 1155), (554, 778, 1157), (553, 1158, 1001), (553, 1159, 1158), (491, 715, 1160), (551, 1161, 775), (551, 1162, 1161), (552, 776, 1163), (474, 1164, 698), (474, 1165, 1164), (551, 775, 1166), (550, 1167, 998), (550, 1168, 1167), (487, 711, 1169), (548, 1170, 772), (548, 1171, 1170), (549, 773, 1172), (476, 1173, 700), (476, 1174, 1173), (548, 772, 1175), (547, 1176, 995), (547, 1177, 1176), (483, 707, 1178), (545, 1179, 769), (545, 1180, 1179), (546, 770, 1181), (478, 1182, 702), (478, 1183, 1182), (545, 769, 1184), (513, 1185, 961), (513, 1186, 1185), (445, 893, 1187), (515, 1188, 963), (515, 1189, 1188), (441, 889, 1190), (517, 1191, 965), (517, 1192, 1191), (437, 885, 1193), (519, 1194, 967), (519, 1195, 1194), (433, 881, 1196), (521, 1197, 969), (521, 1198, 1197), (421, 869, 1199), (523, 1200, 971), (523, 1201, 1200), (417, 865, 1202), (524, 1203, 972), (524, 1204, 1203), (429, 877, 1205), (526, 1206, 974), (526, 1207, 1206), (425, 873, 1208), (477, 1209, 925), (477, 1210, 1209), (446, 894, 1211), (475, 1212, 923), (475, 1213, 1212), (442, 890, 1214), (473, 1215, 921), (473, 1216, 1215), (438, 886, 1217), (471, 1218, 919), (471, 1219, 1218), (434, 882, 1220), (464, 1221, 912), (464, 1222, 1221), (426, 874, 1223), (469, 1224, 917), (469, 1225, 1224), (422, 870, 1226), (479, 1227, 927), (479, 1228, 1227), (418, 866, 1229), (466, 1230, 914), (466, 1231, 1230), (430, 878, 1232), (463, 1233, 911), (463, 1234, 1233), (447, 895, 1235), (462, 1236, 910), (462, 1237, 1236), (443, 891, 1238), (461, 1239, 909), (461, 1240, 1239), (439, 887, 1241), (460, 1242, 908), (460, 1243, 1242), (435, 883, 1244), (456, 1245, 904), (456, 1246, 1245), (431, 879, 1247), (459, 1248, 907), (459, 1249, 1248), (427, 875, 1250), (458, 1251, 906), (458, 1252, 1251), (423, 871, 1253), (457, 1254, 905), (457, 1255, 1254), (419, 867, 1256), (455, 1257, 903), (455, 1258, 1257), (448, 896, 1259), (454, 1260, 902), (454, 1261, 1260), (444, 892, 1262), (453, 1263, 901), (453, 1264, 1263), (440, 888, 1265), (452, 1266, 900), (452, 1267, 1266), (436, 884, 1268), (451, 1269, 899), (451, 1270, 1269), (432, 880, 1271), (450, 1272, 898), (450, 1273, 1272), (428, 876, 1274), (449, 1275, 897), (449, 1276, 1275), (424, 872, 1277), (544, 1278, 992), (544, 1279, 1278), (420, 868, 1280), (577, 1281, 1025), (577, 1282, 1281), (490, 714, 1283), (520, 1284, 744), (520, 1285, 1284), (578, 802, 1286), (578, 1287, 802), (578, 1288, 1287), (579, 803, 1289), (580, 1290, 1028), (580, 1291, 1290), (495, 719, 1292), (527, 1293, 751), (527, 1294, 1293), (581, 805, 1295), (581, 1296, 805), (581, 1297, 1296), (582, 806, 1298), (583, 1299, 1031), (583, 1300, 1299), (503, 727, 1301), (522, 1302, 746), (522, 1303, 1302), (584, 808, 1304), (584, 1305, 808), (584, 1306, 1305), (585, 809, 1307), (586, 1308, 1034), (586, 1309, 1308), (507, 731, 1310), (492, 1311, 716), (492, 1312, 1311), (587, 811, 1313), (587, 1314, 811), (587, 1315, 1314), (588, 812, 1316), (589, 1317, 1037), (589, 1318, 1317), (511, 735, 1319), (525, 1320, 749), (525, 1321, 1320), (590, 814, 1322), (590, 1323, 814), (590, 1324, 1323), (591, 815, 1325), (592, 1326, 1040), (592, 1327, 1326), (499, 723, 1328), (528, 1329, 752), (528, 1330, 1329), (593, 817, 1331), (593, 1332, 817), (593, 1333, 1332), (594, 818, 1334), (595, 1335, 1043), (595, 1336, 1335), (481, 705, 1337), (529, 1338, 753), (529, 1339, 1338), (596, 820, 1340), (596, 1341, 820), (596, 1342, 1341), (597, 821, 1343), (598, 1344, 1046), (598, 1345, 1344), (485, 709, 1346), (530, 1347, 754), (530, 1348, 1347), (599, 823, 1349), (599, 1350, 823), (599, 1351, 1350), (600, 824, 1352), (601, 1353, 1049), (601, 1354, 1353), (489, 713, 1355), (531, 1356, 755), (531, 1357, 1356), (602, 826, 1358), (602, 1359, 826), (602, 1360, 1359), (603, 827, 1361), (604, 1362, 1052), (604, 1363, 1362), (494, 718, 1364), (535, 1365, 759), (535, 1366, 1365), (605, 829, 1367), (605, 1368, 829), (605, 1369, 1368), (606, 830, 1370), (607, 1371, 1055), (607, 1372, 1371), (498, 722, 1373), (532, 1374, 756), (532, 1375, 1374), (608, 832, 1376), (608, 1377, 832), (608, 1378, 1377), (609, 833, 1379), (610, 1380, 1058), (610, 1381, 1380), (502, 726, 1382), (533, 1383, 757), (533, 1384, 1383), (611, 835, 1385), (611, 1386, 835), (611, 1387, 1386), (612, 836, 1388), (613, 1389, 1061), (613, 1390, 1389), (506, 730, 1391), (534, 1392, 758), (534, 1393, 1392), (614, 838, 1394), (614, 1395, 838), (614, 1396, 1395), (615, 839, 1397), (616, 1398, 1064), (616, 1399, 1398), (510, 734, 1400), (536, 1401, 760), (536, 1402, 1401), (617, 841, 1403), (617, 1404, 841), (617, 1405, 1404), (618, 842, 1406), (619, 1407, 1067), (619, 1408, 1407), (480, 704, 1409), (537, 1410, 761), (537, 1411, 1410), (620, 844, 1412), (620, 1413, 844), (620, 1414, 1413), (621, 845, 1415), (622, 1416, 1070), (622, 1417, 1416), (484, 708, 1418), (538, 1419, 762), (538, 1420, 1419), (623, 847, 1421), (623, 1422, 847), (623, 1423, 1422), (624, 848, 1424), (625, 1425, 1073), (625, 1426, 1425), (488, 712, 1427), (539, 1428, 763), (539, 1429, 1428), (626, 850, 1430), (626, 1431, 850), (626, 1432, 1431), (627, 851, 1433), (628, 1434, 1076), (628, 1435, 1434), (493, 717, 1436), (540, 1437, 764), (540, 1438, 1437), (629, 853, 1439), (629, 1440, 853), (629, 1441, 1440), (630, 854, 1442), (631, 1443, 1079), (631, 1444, 1443), (497, 721, 1445), (541, 1446, 765), (541, 1447, 1446), (632, 856, 1448), (632, 1449, 856), (632, 1450, 1449), (633, 857, 1451), (634, 1452, 1082), (634, 1453, 1452), (501, 725, 1454), (542, 1455, 766), (542, 1456, 1455), (635, 859, 1457), (635, 1458, 859), (635, 1459, 1458), (636, 860, 1460), (637, 1461, 1085), (637, 1462, 1461), (505, 729, 1463), (543, 1464, 767), (543, 1465, 1464), (638, 862, 1466), (638, 1467, 862), (638, 1468, 1467), (639, 863, 1469), (640, 1470, 1088), (640, 1471, 1470), (509, 733, 1472), (1023, 1090, 575), (1023, 1024, 1090), (1024, 576, 1090), (966, 1093, 518), (966, 1023, 1093), (1023, 575, 1093), (798, 1096, 574), (798, 934, 1096), (934, 486, 1096), (1020, 1099, 572), (1020, 1021, 1099), (1021, 573, 1099), (964, 1102, 516), (964, 1020, 1102), (1020, 572, 1102), (795, 1105, 571), (795, 930, 1105), (930, 482, 1105), (1017, 1108, 569), (1017, 1018, 1108), (1018, 570, 1108), (962, 1111, 514), (962, 1017, 1111), (1017, 569, 1111), (792, 1114, 568), (792, 952, 1114), (952, 504, 1114), (1014, 1117, 566), (1014, 1015, 1117), (1015, 567, 1117), (913, 1120, 465), (913, 1014, 1120), (1014, 566, 1120), (789, 1123, 565), (789, 948, 1123), (948, 500, 1123), (1011, 1126, 563), (1011, 1012, 1126), (1012, 564, 1126), (915, 1129, 467), (915, 1011, 1129), (1011, 563, 1129), (786, 1132, 562), (786, 960, 1132), (960, 512, 1132), (1008, 1135, 560), (1008, 1009, 1135), (1009, 561, 1135), (916, 1138, 468), (916, 1008, 1138), (1008, 560, 1138), (783, 1141, 559), (783, 956, 1141), (956, 508, 1141), (1005, 1144, 557), (1005, 1006, 1144), (1006, 558, 1144), (918, 1147, 470), (918, 1005, 1147), (1005, 557, 1147), (780, 1150, 556), (780, 944, 1150), (944, 496, 1150), (1002, 1153, 554), (1002, 1003, 1153), (1003, 555, 1153), (920, 1156, 472), (920, 1002, 1156), (1002, 554, 1156), (777, 1159, 553), (777, 939, 1159), (939, 491, 1159), (999, 1162, 551), (999, 1000, 1162), (1000, 552, 1162), (922, 1165, 474), (922, 999, 1165), (999, 551, 1165), (774, 1168, 550), (774, 935, 1168), (935, 487, 1168), (996, 1171, 548), (996, 997, 1171), (997, 549, 1171), (924, 1174, 476), (924, 996, 1174), (996, 548, 1174), (771, 1177, 547), (771, 931, 1177), (931, 483, 1177), (993, 1180, 545), (993, 994, 1180), (994, 546, 1180), (926, 1183, 478), (926, 993, 1183), (993, 545, 1183), (737, 1186, 513), (737, 669, 1186), (669, 445, 1186), (739, 1189, 515), (739, 665, 1189), (665, 441, 1189), (741, 1192, 517), (741, 661, 1192), (661, 437, 1192), (743, 1195, 519), (743, 657, 1195), (657, 433, 1195), (745, 1198, 521), (745, 645, 1198), (645, 421, 1198), (747, 1201, 523), (747, 641, 1201), (641, 417, 1201), (748, 1204, 524), (748, 653, 1204), (653, 429, 1204), (750, 1207, 526), (750, 649, 1207), (649, 425, 1207), (701, 1210, 477), (701, 670, 1210), (670, 446, 1210), (699, 1213, 475), (699, 666, 1213), (666, 442, 1213), (697, 1216, 473), (697, 662, 1216), (662, 438, 1216), (695, 1219, 471), (695, 658, 1219), (658, 434, 1219), (688, 1222, 464), (688, 650, 1222), (650, 426, 1222), (693, 1225, 469), (693, 646, 1225), (646, 422, 1225), (703, 1228, 479), (703, 642, 1228), (642, 418, 1228), (690, 1231, 466), (690, 654, 1231), (654, 430, 1231), (687, 1234, 463), (687, 671, 1234), (671, 447, 1234), (686, 1237, 462), (686, 667, 1237), (667, 443, 1237), (685, 1240, 461), (685, 663, 1240), (663, 439, 1240), (684, 1243, 460), (684, 659, 1243), (659, 435, 1243), (680, 1246, 456), (680, 655, 1246), (655, 431, 1246), (683, 1249, 459), (683, 651, 1249), (651, 427, 1249), (682, 1252, 458), (682, 647, 1252), (647, 423, 1252), (681, 1255, 457), (681, 643, 1255), (643, 419, 1255), (679, 1258, 455), (679, 672, 1258), (672, 448, 1258), (678, 1261, 454), (678, 668, 1261), (668, 444, 1261), (677, 1264, 453), (677, 664, 1264), (664, 440, 1264), (676, 1267, 452), (676, 660, 1267), (660, 436, 1267), (675, 1270, 451), (675, 656, 1270), (656, 432, 1270), (674, 1273, 450), (674, 652, 1273), (652, 428, 1273), (673, 1276, 449), (673, 648, 1276), (648, 424, 1276), (768, 1279, 544), (768, 644, 1279), (644, 420, 1279), (801, 1282, 577), (801, 938, 1282), (938, 490, 1282), (968, 1285, 520), (968, 1026, 1285), (1026, 578, 1285), (1026, 1288, 578), (1026, 1027, 1288), (1027, 579, 1288), (804, 1291, 580), (804, 943, 1291), (943, 495, 1291), (975, 1294, 527), (975, 1029, 1294), (1029, 581, 1294), (1029, 1297, 581), (1029, 1030, 1297), (1030, 582, 1297), (807, 1300, 583), (807, 951, 1300), (951, 503, 1300), (970, 1303, 522), (970, 1032, 1303), (1032, 584, 1303), (1032, 1306, 584), (1032, 1033, 1306), (1033, 585, 1306), (810, 1309, 586), (810, 955, 1309), (955, 507, 1309), (940, 1312, 492), (940, 1035, 1312), (1035, 587, 1312), (1035, 1315, 587), (1035, 1036, 1315), (1036, 588, 1315), (813, 1318, 589), (813, 959, 1318), (959, 511, 1318), (973, 1321, 525), (973, 1038, 1321), (1038, 590, 1321), (1038, 1324, 590), (1038, 1039, 1324), (1039, 591, 1324), (816, 1327, 592), (816, 947, 1327), (947, 499, 1327), (976, 1330, 528), (976, 1041, 1330), (1041, 593, 1330), (1041, 1333, 593), (1041, 1042, 1333), (1042, 594, 1333), (819, 1336, 595), (819, 929, 1336), (929, 481, 1336), (977, 1339, 529), (977, 1044, 1339), (1044, 596, 1339), (1044, 1342, 596), (1044, 1045, 1342), (1045, 597, 1342), (822, 1345, 598), (822, 933, 1345), (933, 485, 1345), (978, 1348, 530), (978, 1047, 1348), (1047, 599, 1348), (1047, 1351, 599), (1047, 1048, 1351), (1048, 600, 1351), (825, 1354, 601), (825, 937, 1354), (937, 489, 1354), (979, 1357, 531), (979, 1050, 1357), (1050, 602, 1357), (1050, 1360, 602), (1050, 1051, 1360), (1051, 603, 1360), (828, 1363, 604), (828, 942, 1363), (942, 494, 1363), (983, 1366, 535), (983, 1053, 1366), (1053, 605, 1366), (1053, 1369, 605), (1053, 1054, 1369), (1054, 606, 1369), (831, 1372, 607), (831, 946, 1372), (946, 498, 1372), (980, 1375, 532), (980, 1056, 1375), (1056, 608, 1375), (1056, 1378, 608), (1056, 1057, 1378), (1057, 609, 1378), (834, 1381, 610), (834, 950, 1381), (950, 502, 1381), (981, 1384, 533), (981, 1059, 1384), (1059, 611, 1384), (1059, 1387, 611), (1059, 1060, 1387), (1060, 612, 1387), (837, 1390, 613), (837, 954, 1390), (954, 506, 1390), (982, 1393, 534), (982, 1062, 1393), (1062, 614, 1393), (1062, 1396, 614), (1062, 1063, 1396), (1063, 615, 1396), (840, 1399, 616), (840, 958, 1399), (958, 510, 1399), (984, 1402, 536), (984, 1065, 1402), (1065, 617, 1402), (1065, 1405, 617), (1065, 1066, 1405), (1066, 618, 1405), (843, 1408, 619), (843, 928, 1408), (928, 480, 1408), (985, 1411, 537), (985, 1068, 1411), (1068, 620, 1411), (1068, 1414, 620), (1068, 1069, 1414), (1069, 621, 1414), (846, 1417, 622), (846, 932, 1417), (932, 484, 1417), (986, 1420, 538), (986, 1071, 1420), (1071, 623, 1420), (1071, 1423, 623), (1071, 1072, 1423), (1072, 624, 1423), (849, 1426, 625), (849, 936, 1426), (936, 488, 1426), (987, 1429, 539), (987, 1074, 1429), (1074, 626, 1429), (1074, 1432, 626), (1074, 1075, 1432), (1075, 627, 1432), (852, 1435, 628), (852, 941, 1435), (941, 493, 1435), (988, 1438, 540), (988, 1077, 1438), (1077, 629, 1438), (1077, 1441, 629), (1077, 1078, 1441), (1078, 630, 1441), (855, 1444, 631), (855, 945, 1444), (945, 497, 1444), (989, 1447, 541), (989, 1080, 1447), (1080, 632, 1447), (1080, 1450, 632), (1080, 1081, 1450), (1081, 633, 1450), (858, 1453, 634), (858, 949, 1453), (949, 501, 1453), (990, 1456, 542), (990, 1083, 1456), (1083, 635, 1456), (1083, 1459, 635), (1083, 1084, 1459), (1084, 636, 1459), (861, 1462, 637), (861, 953, 1462), (953, 505, 1462), (991, 1465, 543), (991, 1086, 1465), (1086, 638, 1465), (1086, 1468, 638), (1086, 1087, 1468), (1087, 639, 1468), (864, 1471, 640), (864, 957, 1471), (957, 509, 1471), (799, 1025, 403), (799, 1089, 1025), (1089, 577, 1025), (1089, 1091, 577), (1089, 1090, 1091), (1090, 576, 1091), (1091, 801, 577), (1091, 800, 801), (800, 362, 801), (742, 754, 353), (742, 1092, 754), (1092, 530, 754), (1092, 1094, 530), (1092, 1093, 1094), (1093, 575, 1094), (1094, 978, 530), (1094, 799, 978), (799, 403, 978), (1022, 910, 402), (1022, 1095, 910), (1095, 462, 910), (1095, 1097, 462), (1095, 1096, 1097), (1096, 486, 1097), (1097, 686, 462), (1097, 710, 686), (710, 346, 686), (796, 1022, 402), (796, 1098, 1022), (1098, 574, 1022), (1098, 1100, 574), (1098, 1099, 1100), (1099, 573, 1100), (1100, 798, 574), (1100, 797, 798), (797, 358, 798), (740, 753, 353), (740, 1101, 753), (1101, 529, 753), (1101, 1103, 529), (1101, 1102, 1103), (1102, 572, 1103), (1103, 977, 529), (1103, 796, 977), (796, 402, 977), (1019, 911, 401), (1019, 1104, 911), (1104, 463, 911), (1104, 1106, 463), (1104, 1105, 1106), (1105, 482, 1106), (1106, 687, 463), (1106, 706, 687), (706, 350, 687), (793, 1019, 401), (793, 1107, 1019), (1107, 571, 1019), (1107, 1109, 571), (1107, 1108, 1109), (1108, 570, 1109), (1109, 795, 571), (1109, 794, 795), (794, 354, 795), (738, 752, 353), (738, 1110, 752), (1110, 528, 752), (1110, 1112, 528), (1110, 1111, 1112), (1111, 569, 1112), (1112, 976, 528), (1112, 793, 976), (793, 401, 976), (1016, 912, 400), (1016, 1113, 912), (1113, 464, 912), (1113, 1115, 464), (1113, 1114, 1115), (1114, 504, 1115), (1115, 688, 464), (1115, 728, 688), (728, 329, 688), (790, 1016, 400), (790, 1116, 1016), (1116, 568, 1016), (1116, 1118, 568), (1116, 1117, 1118), (1117, 567, 1118), (1118, 792, 568), (1118, 791, 792), (791, 375, 792), (689, 751, 353), (689, 1119, 751), (1119, 527, 751), (1119, 1121, 527), (1119, 1120, 1121), (1120, 566, 1121), (1121, 975, 527), (1121, 790, 975), (790, 400, 975), (1013, 914, 398), (1013, 1122, 914), (1122, 466, 914), (1122, 1124, 466), (1122, 1123, 1124), (1123, 500, 1124), (1124, 690, 466), (1124, 724, 690), (724, 333, 690), (787, 1013, 398), (787, 1125, 1013), (1125, 565, 1013), (1125, 1127, 565), (1125, 1126, 1127), (1126, 564, 1127), (1127, 789, 565), (1127, 788, 789), (788, 371, 789), (691, 749, 353), (691, 1128, 749), (1128, 525, 749), (1128, 1130, 525), (1128, 1129, 1130), (1129, 563, 1130), (1130, 973, 525), (1130, 787, 973), (787, 398, 973), (1010, 927, 385), (1010, 1131, 927), (1131, 479, 927), (1131, 1133, 479), (1131, 1132, 1133), (1132, 512, 1133), (1133, 703, 479), (1133, 736, 703), (736, 321, 703), (784, 1010, 385), (784, 1134, 1010), (1134, 562, 1010), (1134, 1136, 562), (1134, 1135, 1136), (1135, 561, 1136), (1136, 786, 562), (1136, 785, 786), (785, 383, 786), (692, 716, 353), (692, 1137, 716), (1137, 492, 716), (1137, 1139, 492), (1137, 1138, 1139), (1138, 560, 1139), (1139, 940, 492), (1139, 784, 940), (784, 385, 940), (1007, 917, 395), (1007, 1140, 917), (1140, 469, 917), (1140, 1142, 469), (1140, 1141, 1142), (1141, 508, 1142), (1142, 693, 469), (1142, 732, 693), (732, 325, 693), (781, 1007, 395), (781, 1143, 1007), (1143, 559, 1007), (1143, 1145, 559), (1143, 1144, 1145), (1144, 558, 1145), (1145, 783, 559), (1145, 782, 783), (782, 379, 783), (694, 746, 353), (694, 1146, 746), (1146, 522, 746), (1146, 1148, 522), (1146, 1147, 1148), (1147, 557, 1148), (1148, 970, 522), (1148, 781, 970), (781, 395, 970), (1004, 919, 393), (1004, 1149, 919), (1149, 471, 919), (1149, 1151, 471), (1149, 1150, 1151), (1150, 496, 1151), (1151, 695, 471), (1151, 720, 695), (720, 337, 695), (778, 1004, 393), (778, 1152, 1004), (1152, 556, 1004), (1152, 1154, 556), (1152, 1153, 1154), (1153, 555, 1154), (1154, 780, 556), (1154, 779, 780), (779, 367, 780), (696, 744, 353), (696, 1155, 744), (1155, 520, 744), (1155, 1157, 520), (1155, 1156, 1157), (1156, 554, 1157), (1157, 968, 520), (1157, 778, 968), (778, 393, 968), (1001, 921, 391), (1001, 1158, 921), (1158, 473, 921), (1158, 1160, 473), (1158, 1159, 1160), (1159, 491, 1160), (1160, 697, 473), (1160, 715, 697), (715, 341, 697), (775, 1001, 391), (775, 1161, 1001), (1161, 553, 1001), (1161, 1163, 553), (1161, 1162, 1163), (1162, 552, 1163), (1163, 777, 553), (1163, 776, 777), (776, 363, 777), (698, 742, 353), (698, 1164, 742), (1164, 518, 742), (1164, 1166, 518), (1164, 1165, 1166), (1165, 551, 1166), (1166, 966, 518), (1166, 775, 966), (775, 391, 966), (998, 923, 389), (998, 1167, 923), (1167, 475, 923), (1167, 1169, 475), (1167, 1168, 1169), (1168, 487, 1169), (1169, 699, 475), (1169, 711, 699), (711, 345, 699), (772, 998, 389), (772, 1170, 998), (1170, 550, 998), (1170, 1172, 550), (1170, 1171, 1172), (1171, 549, 1172), (1172, 774, 550), (1172, 773, 774), (773, 359, 774), (700, 740, 353), (700, 1173, 740), (1173, 516, 740), (1173, 1175, 516), (1173, 1174, 1175), (1174, 548, 1175), (1175, 964, 516), (1175, 772, 964), (772, 389, 964), (995, 925, 387), (995, 1176, 925), (1176, 477, 925), (1176, 1178, 477), (1176, 1177, 1178), (1177, 483, 1178), (1178, 701, 477), (1178, 707, 701), (707, 349, 701), (769, 995, 387), (769, 1179, 995), (1179, 547, 995), (1179, 1181, 547), (1179, 1180, 1181), (1180, 546, 1181), (1181, 771, 547), (1181, 770, 771), (770, 355, 771), (702, 738, 353), (702, 1182, 738), (1182, 514, 738), (1182, 1184, 514), (1182, 1183, 1184), (1183, 545, 1184), (1184, 962, 514), (1184, 769, 962), (769, 387, 962), (961, 994, 386), (961, 1185, 994), (1185, 546, 994), (1185, 1187, 546), (1185, 1186, 1187), (1186, 445, 1187), (1187, 770, 546), (1187, 893, 770), (893, 355, 770), (963, 997, 388), (963, 1188, 997), (1188, 549, 997), (1188, 1190, 549), (1188, 1189, 1190), (1189, 441, 1190), (1190, 773, 549), (1190, 889, 773), (889, 359, 773), (965, 1000, 390), (965, 1191, 1000), (1191, 552, 1000), (1191, 1193, 552), (1191, 1192, 1193), (1192, 437, 1193), (1193, 776, 552), (1193, 885, 776), (885, 363, 776), (967, 1003, 392), (967, 1194, 1003), (1194, 555, 1003), (1194, 1196, 555), (1194, 1195, 1196), (1195, 433, 1196), (1196, 779, 555), (1196, 881, 779), (881, 367, 779), (969, 1006, 394), (969, 1197, 1006), (1197, 558, 1006), (1197, 1199, 558), (1197, 1198, 1199), (1198, 421, 1199), (1199, 782, 558), (1199, 869, 782), (869, 379, 782), (971, 1009, 396), (971, 1200, 1009), (1200, 561, 1009), (1200, 1202, 561), (1200, 1201, 1202), (1201, 417, 1202), (1202, 785, 561), (1202, 865, 785), (865, 383, 785), (972, 1012, 397), (972, 1203, 1012), (1203, 564, 1012), (1203, 1205, 564), (1203, 1204, 1205), (1204, 429, 1205), (1205, 788, 564), (1205, 877, 788), (877, 371, 788), (974, 1015, 399), (974, 1206, 1015), (1206, 567, 1015), (1206, 1208, 567), (1206, 1207, 1208), (1207, 425, 1208), (1208, 791, 567), (1208, 873, 791), (873, 375, 791), (925, 1018, 387), (925, 1209, 1018), (1209, 570, 1018), (1209, 1211, 570), (1209, 1210, 1211), (1210, 446, 1211), (1211, 794, 570), (1211, 894, 794), (894, 354, 794), (923, 1021, 389), (923, 1212, 1021), (1212, 573, 1021), (1212, 1214, 573), (1212, 1213, 1214), (1213, 442, 1214), (1214, 797, 573), (1214, 890, 797), (890, 358, 797), (921, 1024, 391), (921, 1215, 1024), (1215, 576, 1024), (1215, 1217, 576), (1215, 1216, 1217), (1216, 438, 1217), (1217, 800, 576), (1217, 886, 800), (886, 362, 800), (919, 1027, 393), (919, 1218, 1027), (1218, 579, 1027), (1218, 1220, 579), (1218, 1219, 1220), (1219, 434, 1220), (1220, 803, 579), (1220, 882, 803), (882, 366, 803), (912, 1030, 400), (912, 1221, 1030), (1221, 582, 1030), (1221, 1223, 582), (1221, 1222, 1223), (1222, 426, 1223), (1223, 806, 582), (1223, 874, 806), (874, 374, 806), (917, 1033, 395), (917, 1224, 1033), (1224, 585, 1033), (1224, 1226, 585), (1224, 1225, 1226), (1225, 422, 1226), (1226, 809, 585), (1226, 870, 809), (870, 378, 809), (927, 1036, 385), (927, 1227, 1036), (1227, 588, 1036), (1227, 1229, 588), (1227, 1228, 1229), (1228, 418, 1229), (1229, 812, 588), (1229, 866, 812), (866, 382, 812), (914, 1039, 398), (914, 1230, 1039), (1230, 591, 1039), (1230, 1232, 591), (1230, 1231, 1232), (1231, 430, 1232), (1232, 815, 591), (1232, 878, 815), (878, 370, 815), (911, 1042, 401), (911, 1233, 1042), (1233, 594, 1042), (1233, 1235, 594), (1233, 1234, 1235), (1234, 447, 1235), (1235, 818, 594), (1235, 895, 818), (895, 352, 818), (910, 1045, 402), (910, 1236, 1045), (1236, 597, 1045), (1236, 1238, 597), (1236, 1237, 1238), (1237, 443, 1238), (1238, 821, 597), (1238, 891, 821), (891, 357, 821), (909, 1048, 403), (909, 1239, 1048), (1239, 600, 1048), (1239, 1241, 600), (1239, 1240, 1241), (1240, 439, 1241), (1241, 824, 600), (1241, 887, 824), (887, 361, 824), (908, 1051, 404), (908, 1242, 1051), (1242, 603, 1051), (1242, 1244, 603), (1242, 1243, 1244), (1243, 435, 1244), (1244, 827, 603), (1244, 883, 827), (883, 365, 827), (904, 1054, 408), (904, 1245, 1054), (1245, 606, 1054), (1245, 1247, 606), (1245, 1246, 1247), (1246, 431, 1247), (1247, 830, 606), (1247, 879, 830), (879, 369, 830), (907, 1057, 405), (907, 1248, 1057), (1248, 609, 1057), (1248, 1250, 609), (1248, 1249, 1250), (1249, 427, 1250), (1250, 833, 609), (1250, 875, 833), (875, 373, 833), (906, 1060, 406), (906, 1251, 1060), (1251, 612, 1060), (1251, 1253, 612), (1251, 1252, 1253), (1252, 423, 1253), (1253, 836, 612), (1253, 871, 836), (871, 377, 836), (905, 1063, 407), (905, 1254, 1063), (1254, 615, 1063), (1254, 1256, 615), (1254, 1255, 1256), (1255, 419, 1256), (1256, 839, 615), (1256, 867, 839), (867, 381, 839), (903, 1066, 409), (903, 1257, 1066), (1257, 618, 1066), (1257, 1259, 618), (1257, 1258, 1259), (1258, 448, 1259), (1259, 842, 618), (1259, 896, 842), (896, 384, 842), (902, 1069, 410), (902, 1260, 1069), (1260, 621, 1069), (1260, 1262, 621), (1260, 1261, 1262), (1261, 444, 1262), (1262, 845, 621), (1262, 892, 845), (892, 356, 845), (901, 1072, 411), (901, 1263, 1072), (1263, 624, 1072), (1263, 1265, 624), (1263, 1264, 1265), (1264, 440, 1265), (1265, 848, 624), (1265, 888, 848), (888, 360, 848), (900, 1075, 412), (900, 1266, 1075), (1266, 627, 1075), (1266, 1268, 627), (1266, 1267, 1268), (1267, 436, 1268), (1268, 851, 627), (1268, 884, 851), (884, 364, 851), (899, 1078, 413), (899, 1269, 1078), (1269, 630, 1078), (1269, 1271, 630), (1269, 1270, 1271), (1270, 432, 1271), (1271, 854, 630), (1271, 880, 854), (880, 368, 854), (898, 1081, 414), (898, 1272, 1081), (1272, 633, 1081), (1272, 1274, 633), (1272, 1273, 1274), (1273, 428, 1274), (1274, 857, 633), (1274, 876, 857), (876, 372, 857), (897, 1084, 415), (897, 1275, 1084), (1275, 636, 1084), (1275, 1277, 636), (1275, 1276, 1277), (1276, 424, 1277), (1277, 860, 636), (1277, 872, 860), (872, 376, 860), (992, 1087, 416), (992, 1278, 1087), (1278, 639, 1087), (1278, 1280, 639), (1278, 1279, 1280), (1279, 420, 1280), (1280, 863, 639), (1280, 868, 863), (868, 380, 863), (1025, 909, 403), (1025, 1281, 909), (1281, 461, 909), (1281, 1283, 461), (1281, 1282, 1283), (1282, 490, 1283), (1283, 685, 461), (1283, 714, 685), (714, 342, 685), (744, 755, 353), (744, 1284, 755), (1284, 531, 755), (1284, 1286, 531), (1284, 1285, 1286), (1285, 578, 1286), (1286, 979, 531), (1286, 802, 979), (802, 404, 979), (802, 1028, 404), (802, 1287, 1028), (1287, 580, 1028), (1287, 1289, 580), (1287, 1288, 1289), (1288, 579, 1289), (1289, 804, 580), (1289, 803, 804), (803, 366, 804), (1028, 908, 404), (1028, 1290, 908), (1290, 460, 908), (1290, 1292, 460), (1290, 1291, 1292), (1291, 495, 1292), (1292, 684, 460), (1292, 719, 684), (719, 338, 684), (751, 756, 353), (751, 1293, 756), (1293, 532, 756), (1293, 1295, 532), (1293, 1294, 1295), (1294, 581, 1295), (1295, 980, 532), (1295, 805, 980), (805, 405, 980), (805, 1031, 405), (805, 1296, 1031), (1296, 583, 1031), (1296, 1298, 583), (1296, 1297, 1298), (1297, 582, 1298), (1298, 807, 583), (1298, 806, 807), (806, 374, 807), (1031, 907, 405), (1031, 1299, 907), (1299, 459, 907), (1299, 1301, 459), (1299, 1300, 1301), (1300, 503, 1301), (1301, 683, 459), (1301, 727, 683), (727, 330, 683), (746, 757, 353), (746, 1302, 757), (1302, 533, 757), (1302, 1304, 533), (1302, 1303, 1304), (1303, 584, 1304), (1304, 981, 533), (1304, 808, 981), (808, 406, 981), (808, 1034, 406), (808, 1305, 1034), (1305, 586, 1034), (1305, 1307, 586), (1305, 1306, 1307), (1306, 585, 1307), (1307, 810, 586), (1307, 809, 810), (809, 378, 810), (1034, 906, 406), (1034, 1308, 906), (1308, 458, 906), (1308, 1310, 458), (1308, 1309, 1310), (1309, 507, 1310), (1310, 682, 458), (1310, 731, 682), (731, 326, 682), (716, 758, 353), (716, 1311, 758), (1311, 534, 758), (1311, 1313, 534), (1311, 1312, 1313), (1312, 587, 1313), (1313, 982, 534), (1313, 811, 982), (811, 407, 982), (811, 1037, 407), (811, 1314, 1037), (1314, 589, 1037), (1314, 1316, 589), (1314, 1315, 1316), (1315, 588, 1316), (1316, 813, 589), (1316, 812, 813), (812, 382, 813), (1037, 905, 407), (1037, 1317, 905), (1317, 457, 905), (1317, 1319, 457), (1317, 1318, 1319), (1318, 511, 1319), (1319, 681, 457), (1319, 735, 681), (735, 322, 681), (749, 759, 353), (749, 1320, 759), (1320, 535, 759), (1320, 1322, 535), (1320, 1321, 1322), (1321, 590, 1322), (1322, 983, 535), (1322, 814, 983), (814, 408, 983), (814, 1040, 408), (814, 1323, 1040), (1323, 592, 1040), (1323, 1325, 592), (1323, 1324, 1325), (1324, 591, 1325), (1325, 816, 592), (1325, 815, 816), (815, 370, 816), (1040, 904, 408), (1040, 1326, 904), (1326, 456, 904), (1326, 1328, 456), (1326, 1327, 1328), (1327, 499, 1328), (1328, 680, 456), (1328, 723, 680), (723, 334, 680), (752, 760, 353), (752, 1329, 760), (1329, 536, 760), (1329, 1331, 536), (1329, 1330, 1331), (1330, 593, 1331), (1331, 984, 536), (1331, 817, 984), (817, 409, 984), (817, 1043, 409), (817, 1332, 1043), (1332, 595, 1043), (1332, 1334, 595), (1332, 1333, 1334), (1333, 594, 1334), (1334, 819, 595), (1334, 818, 819), (818, 352, 819), (1043, 903, 409), (1043, 1335, 903), (1335, 455, 903), (1335, 1337, 455), (1335, 1336, 1337), (1336, 481, 1337), (1337, 679, 455), (1337, 705, 679), (705, 351, 679), (753, 761, 353), (753, 1338, 761), (1338, 537, 761), (1338, 1340, 537), (1338, 1339, 1340), (1339, 596, 1340), (1340, 985, 537), (1340, 820, 985), (820, 410, 985), (820, 1046, 410), (820, 1341, 1046), (1341, 598, 1046), (1341, 1343, 598), (1341, 1342, 1343), (1342, 597, 1343), (1343, 822, 598), (1343, 821, 822), (821, 357, 822), (1046, 902, 410), (1046, 1344, 902), (1344, 454, 902), (1344, 1346, 454), (1344, 1345, 1346), (1345, 485, 1346), (1346, 678, 454), (1346, 709, 678), (709, 347, 678), (754, 762, 353), (754, 1347, 762), (1347, 538, 762), (1347, 1349, 538), (1347, 1348, 1349), (1348, 599, 1349), (1349, 986, 538), (1349, 823, 986), (823, 411, 986), (823, 1049, 411), (823, 1350, 1049), (1350, 601, 1049), (1350, 1352, 601), (1350, 1351, 1352), (1351, 600, 1352), (1352, 825, 601), (1352, 824, 825), (824, 361, 825), (1049, 901, 411), (1049, 1353, 901), (1353, 453, 901), (1353, 1355, 453), (1353, 1354, 1355), (1354, 489, 1355), (1355, 677, 453), (1355, 713, 677), (713, 343, 677), (755, 763, 353), (755, 1356, 763), (1356, 539, 763), (1356, 1358, 539), (1356, 1357, 1358), (1357, 602, 1358), (1358, 987, 539), (1358, 826, 987), (826, 412, 987), (826, 1052, 412), (826, 1359, 1052), (1359, 604, 1052), (1359, 1361, 604), (1359, 1360, 1361), (1360, 603, 1361), (1361, 828, 604), (1361, 827, 828), (827, 365, 828), (1052, 900, 412), (1052, 1362, 900), (1362, 452, 900), (1362, 1364, 452), (1362, 1363, 1364), (1363, 494, 1364), (1364, 676, 452), (1364, 718, 676), (718, 339, 676), (759, 764, 353), (759, 1365, 764), (1365, 540, 764), (1365, 1367, 540), (1365, 1366, 1367), (1366, 605, 1367), (1367, 988, 540), (1367, 829, 988), (829, 413, 988), (829, 1055, 413), (829, 1368, 1055), (1368, 607, 1055), (1368, 1370, 607), (1368, 1369, 1370), (1369, 606, 1370), (1370, 831, 607), (1370, 830, 831), (830, 369, 831), (1055, 899, 413), (1055, 1371, 899), (1371, 451, 899), (1371, 1373, 451), (1371, 1372, 1373), (1372, 498, 1373), (1373, 675, 451), (1373, 722, 675), (722, 335, 675), (756, 765, 353), (756, 1374, 765), (1374, 541, 765), (1374, 1376, 541), (1374, 1375, 1376), (1375, 608, 1376), (1376, 989, 541), (1376, 832, 989), (832, 414, 989), (832, 1058, 414), (832, 1377, 1058), (1377, 610, 1058), (1377, 1379, 610), (1377, 1378, 1379), (1378, 609, 1379), (1379, 834, 610), (1379, 833, 834), (833, 373, 834), (1058, 898, 414), (1058, 1380, 898), (1380, 450, 898), (1380, 1382, 450), (1380, 1381, 1382), (1381, 502, 1382), (1382, 674, 450), (1382, 726, 674), (726, 331, 674), (757, 766, 353), (757, 1383, 766), (1383, 542, 766), (1383, 1385, 542), (1383, 1384, 1385), (1384, 611, 1385), (1385, 990, 542), (1385, 835, 990), (835, 415, 990), (835, 1061, 415), (835, 1386, 1061), (1386, 613, 1061), (1386, 1388, 613), (1386, 1387, 1388), (1387, 612, 1388), (1388, 837, 613), (1388, 836, 837), (836, 377, 837), (1061, 897, 415), (1061, 1389, 897), (1389, 449, 897), (1389, 1391, 449), (1389, 1390, 1391), (1390, 506, 1391), (1391, 673, 449), (1391, 730, 673), (730, 327, 673), (758, 767, 353), (758, 1392, 767), (1392, 543, 767), (1392, 1394, 543), (1392, 1393, 1394), (1393, 614, 1394), (1394, 991, 543), (1394, 838, 991), (838, 416, 991), (838, 1064, 416), (838, 1395, 1064), (1395, 616, 1064), (1395, 1397, 616), (1395, 1396, 1397), (1396, 615, 1397), (1397, 840, 616), (1397, 839, 840), (839, 381, 840), (1064, 992, 416), (1064, 1398, 992), (1398, 544, 992), (1398, 1400, 544), (1398, 1399, 1400), (1399, 510, 1400), (1400, 768, 544), (1400, 734, 768), (734, 323, 768), (760, 692, 353), (760, 1401, 692), (1401, 468, 692), (1401, 1403, 468), (1401, 1402, 1403), (1402, 617, 1403), (1403, 916, 468), (1403, 841, 916), (841, 396, 916), (841, 1067, 396), (841, 1404, 1067), (1404, 619, 1067), (1404, 1406, 619), (1404, 1405, 1406), (1405, 618, 1406), (1406, 843, 619), (1406, 842, 843), (842, 384, 843), (1067, 971, 396), (1067, 1407, 971), (1407, 523, 971), (1407, 1409, 523), (1407, 1408, 1409), (1408, 480, 1409), (1409, 747, 523), (1409, 704, 747), (704, 320, 747), (761, 702, 353), (761, 1410, 702), (1410, 478, 702), (1410, 1412, 478), (1410, 1411, 1412), (1411, 620, 1412), (1412, 926, 478), (1412, 844, 926), (844, 386, 926), (844, 1070, 386), (844, 1413, 1070), (1413, 622, 1070), (1413, 1415, 622), (1413, 1414, 1415), (1414, 621, 1415), (1415, 846, 622), (1415, 845, 846), (845, 356, 846), (1070, 961, 386), (1070, 1416, 961), (1416, 513, 961), (1416, 1418, 513), (1416, 1417, 1418), (1417, 484, 1418), (1418, 737, 513), (1418, 708, 737), (708, 348, 737), (762, 700, 353), (762, 1419, 700), (1419, 476, 700), (1419, 1421, 476), (1419, 1420, 1421), (1420, 623, 1421), (1421, 924, 476), (1421, 847, 924), (847, 388, 924), (847, 1073, 388), (847, 1422, 1073), (1422, 625, 1073), (1422, 1424, 625), (1422, 1423, 1424), (1423, 624, 1424), (1424, 849, 625), (1424, 848, 849), (848, 360, 849), (1073, 963, 388), (1073, 1425, 963), (1425, 515, 963), (1425, 1427, 515), (1425, 1426, 1427), (1426, 488, 1427), (1427, 739, 515), (1427, 712, 739), (712, 344, 739), (763, 698, 353), (763, 1428, 698), (1428, 474, 698), (1428, 1430, 474), (1428, 1429, 1430), (1429, 626, 1430), (1430, 922, 474), (1430, 850, 922), (850, 390, 922), (850, 1076, 390), (850, 1431, 1076), (1431, 628, 1076), (1431, 1433, 628), (1431, 1432, 1433), (1432, 627, 1433), (1433, 852, 628), (1433, 851, 852), (851, 364, 852), (1076, 965, 390), (1076, 1434, 965), (1434, 517, 965), (1434, 1436, 517), (1434, 1435, 1436), (1435, 493, 1436), (1436, 741, 517), (1436, 717, 741), (717, 340, 741), (764, 696, 353), (764, 1437, 696), (1437, 472, 696), (1437, 1439, 472), (1437, 1438, 1439), (1438, 629, 1439), (1439, 920, 472), (1439, 853, 920), (853, 392, 920), (853, 1079, 392), (853, 1440, 1079), (1440, 631, 1079), (1440, 1442, 631), (1440, 1441, 1442), (1441, 630, 1442), (1442, 855, 631), (1442, 854, 855), (854, 368, 855), (1079, 967, 392), (1079, 1443, 967), (1443, 519, 967), (1443, 1445, 519), (1443, 1444, 1445), (1444, 497, 1445), (1445, 743, 519), (1445, 721, 743), (721, 336, 743), (765, 691, 353), (765, 1446, 691), (1446, 467, 691), (1446, 1448, 467), (1446, 1447, 1448), (1447, 632, 1448), (1448, 915, 467), (1448, 856, 915), (856, 397, 915), (856, 1082, 397), (856, 1449, 1082), (1449, 634, 1082), (1449, 1451, 634), (1449, 1450, 1451), (1450, 633, 1451), (1451, 858, 634), (1451, 857, 858), (857, 372, 858), (1082, 972, 397), (1082, 1452, 972), (1452, 524, 972), (1452, 1454, 524), (1452, 1453, 1454), (1453, 501, 1454), (1454, 748, 524), (1454, 725, 748), (725, 332, 748), (766, 689, 353), (766, 1455, 689), (1455, 465, 689), (1455, 1457, 465), (1455, 1456, 1457), (1456, 635, 1457), (1457, 913, 465), (1457, 859, 913), (859, 399, 913), (859, 1085, 399), (859, 1458, 1085), (1458, 637, 1085), (1458, 1460, 637), (1458, 1459, 1460), (1459, 636, 1460), (1460, 861, 637), (1460, 860, 861), (860, 376, 861), (1085, 974, 399), (1085, 1461, 974), (1461, 526, 974), (1461, 1463, 526), (1461, 1462, 1463), (1462, 505, 1463), (1463, 750, 526), (1463, 729, 750), (729, 328, 750), (767, 694, 353), (767, 1464, 694), (1464, 470, 694), (1464, 1466, 470), (1464, 1465, 1466), (1465, 638, 1466), (1466, 918, 470), (1466, 862, 918), (862, 394, 918), (862, 1088, 394), (862, 1467, 1088), (1467, 640, 1088), (1467, 1469, 640), (1467, 1468, 1469), (1468, 639, 1469), (1469, 864, 640), (1469, 863, 864), (863, 380, 864), (1088, 969, 394), (1088, 1470, 969), (1470, 521, 969), (1470, 1472, 521), (1470, 1471, 1472), (1471, 509, 1472), (1472, 745, 521), (1472, 733, 745), (733, 324, 745)])
me_circle_003.polygons.foreach_set('use_smooth', [True] * 2304)
me_circle_003.materials.append(mat_material_001)
me_circle_003.use_remesh_preserve_volume = False
me_circle_003.use_remesh_preserve_attributes = False
me_circle_003.use_mirror_vertex_groups = False
me_circle_003.update()

# ---- objects
ob_circle_001 = bpy.data.objects.new('Circle.001', me_circle_003)

# ---- transforms, parenting, visibility, modifiers, constraints
ob_circle_001.location = (0.0, 0.0, 0.0)
ob_circle_001.scale = (7.755, 7.755, 7.755)
ob_circle_001.lineart.crease_threshold = 0.0

# ---- collection membership
col_collection_1.objects.link(ob_circle_001)

# ---- scene / render settings (as saved in the file)
scene.frame_start = 1; scene.frame_end = 250; scene.frame_set(1)
scene.render.engine = 'BLENDER_EEVEE_NEXT'
scene.render.resolution_percentage = 50
scene.render.dither_intensity = 0.0
scene.cycles.use_denoising = False
scene.cycles.samples = 10
scene.cycles.sampling_pattern = 'TABULATED_SOBOL'
scene.cycles.light_sampling_threshold = 0.0
scene.cycles.use_adaptive_sampling = False
scene.cycles.use_light_tree = False
scene.cycles.blur_glossy = 0.0
scene.cycles.volume_bounces = 1
scene.cycles.pixel_filter_type = 'GAUSSIAN'
scene.cycles.sample_clamp_indirect = 0.0
scene.view_settings.view_transform = 'Standard'
bpy.context.view_layer.update()

# ---- added for rendering (the .blend has no active camera and no usable light): camera, sun
cam_auto = bpy.data.cameras.new('AutoCamera')
cam_auto.lens = 50.0
cam_auto.sensor_width = 36.0
cam_auto.clip_end = 1000.0
ob_auto_camera = bpy.data.objects.new('AutoCamera', cam_auto)
scene.collection.objects.link(ob_auto_camera)
ob_auto_camera.location = (24.9722, -29.9666, 22.1495)
ob_auto_camera.rotation_euler = (1.09748, -7.21219e-08, 0.694738)
scene.camera = ob_auto_camera
light_auto_sun = bpy.data.lights.new('AutoSun', 'SUN')
light_auto_sun.energy = 3.0
light_auto_sun.angle = 0.0523599
ob_auto_sun = bpy.data.objects.new('AutoSun', light_auto_sun)
scene.collection.objects.link(ob_auto_sun)
ob_auto_sun.rotation_euler = (0.872665, 0.174533, 0.523599)
bpy.context.view_layer.update()
